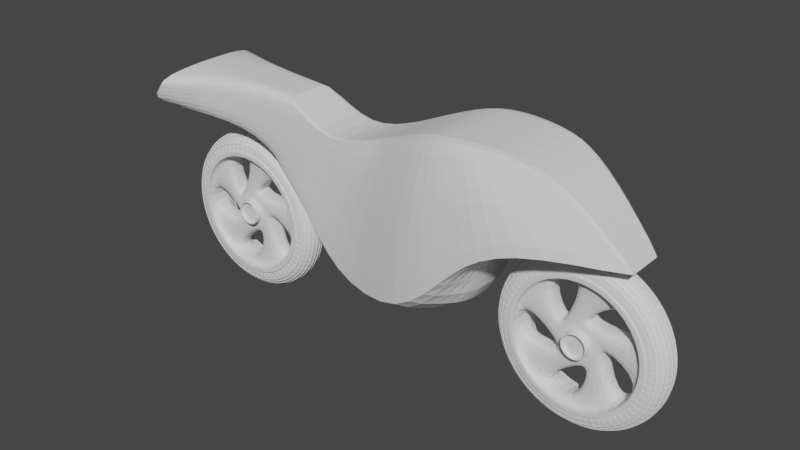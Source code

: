 # Source: 0007-Motocicletav4.blend  (saved by Blender 3.3.6; exported with 4.5.12 LTS)
import bpy
from mathutils import Matrix  # noqa: F401  (used for matrix-valued properties, if any)

bpy.ops.wm.read_factory_settings(use_empty=True)
scene = bpy.context.scene
scene.name = 'Scene'

# ---- collections
col_collection = bpy.data.collections.new('Collection'); scene.collection.children.link(col_collection)

# ---- world
world_world = bpy.data.worlds.new('World'); scene.world = world_world
world_world.use_nodes = True; world_world.node_tree.nodes.clear()
_N = world_world.node_tree.nodes; _L = world_world.node_tree.links
n0 = _N.new('ShaderNodeOutputWorld'); n0.name = 'World Output'; n0.location = (300, 300)
n1 = _N.new('ShaderNodeBackground'); n1.name = 'Background'; n1.location = (10, 300)
n1.inputs[0].default_value = (0.05088, 0.05088, 0.05088, 1.0)
_L.new(n1.outputs[0], n0.inputs[0])
n0.is_active_output = True
world_world.color = (0.05088, 0.05088, 0.05088)
world_world.use_sun_shadow = False
world_world.sun_shadow_jitter_overblur = 0.0

# ---- meshes
me_cylinder = bpy.data.meshes.new('Cylinder')
me_cylinder.from_pydata([(2.727e-17, 1.0, 0.0), (0.1029, 0.157, 0.1473), (0.5878, 0.809, 0.0), (0.1755, 0.06653, 0.1473), (0.9511, 0.309, 0.0), (0.1811, -0.04933, 0.1473), (0.9511, -0.309, 0.0), (0.1175, -0.1463, 0.1473), (0.5878, -0.809, 0.0), (0.00904, -0.1875, 0.1473), (2.727e-17, -1.0, 0.0), (-0.1029, -0.157, 0.1473), (-0.5878, -0.809, 0.0), (-0.1755, -0.06653, 0.1473), (-0.9511, -0.309, 0.0), (-0.1811, 0.04933, 0.1473), (-0.9511, 0.309, 0.0), (-0.1175, 0.1463, 0.1473), (-0.5878, 0.809, 0.0), (-0.00904, 0.1875, 0.1473), (0.5878, 0.809, 0.1473), (2.727e-17, 1.0, 0.1473), (0.9511, 0.309, 0.1473), (0.9511, -0.309, 0.1473), (0.5878, -0.809, 0.1473), (2.727e-17, -1.0, 0.1473), (-0.5878, -0.809, 0.1473), (-0.9511, -0.309, 0.1473), (-0.9511, 0.309, 0.1473), (-0.5878, 0.809, 0.1473), (0.5409, 0.7445, 0.1473), (2.727e-17, 0.9203, 0.1473), (0.8752, 0.2844, 0.1473), (0.8752, -0.2844, 0.1473), (0.5409, -0.7445, 0.1473), (2.727e-17, -0.9203, 0.1473), (-0.5409, -0.7445, 0.1473), (-0.8752, -0.2844, 0.1473), (-0.8752, 0.2844, 0.1473), (-0.5409, 0.7445, 0.1473), (0.3089, 0.1171, 0.1473), (0.1811, 0.2763, 0.1473), (0.3187, -0.08684, 0.1473), (0.2068, -0.2576, 0.1473), (0.01591, -0.33, 0.1473), (-0.1811, -0.2763, 0.1473), (-0.3089, -0.1171, 0.1473), (-0.3187, 0.08684, 0.1473), (-0.2068, 0.2576, 0.1473), (-0.01591, 0.33, 0.1473), (0.8752, 0.2844, 0.0), (0.5409, 0.7445, 0.0), (0.5409, -0.7445, 0.0), (0.8752, -0.2844, 0.0), (-0.5409, -0.7445, 0.0), (-5.799e-17, -0.9203, 0.0), (-0.8752, 0.2844, 0.0), (-0.8752, -0.2844, 0.0), (-5.799e-17, 0.9203, 0.0), (-0.5409, 0.7445, 0.0), (0.3187, -0.08684, 0.0), (0.3089, 0.1171, 0.0), (0.01591, -0.33, 0.0), (0.2068, -0.2576, 0.0), (-0.3089, -0.1171, 0.0), (-0.1811, -0.2763, 0.0), (-0.2068, 0.2576, 0.0), (-0.3187, 0.08684, 0.0), (0.1811, 0.2763, 0.0), (-0.01591, 0.33, 0.0), (0.1465, 0.05555, 0.2489), (0.0859, 0.1311, 0.2489), (0.1512, -0.04119, 0.2489), (0.09811, -0.1222, 0.2489), (0.007549, -0.1565, 0.2489), (-0.0859, -0.1311, 0.2489), (-0.1465, -0.05555, 0.2489), (-0.1512, 0.04119, 0.2489), (-0.09811, 0.1222, 0.2489), (-0.007549, 0.1565, 0.2489), (0.1755, 0.06653, 0.2489), (0.1029, 0.157, 0.2489), (0.1811, -0.04933, 0.2489), (0.1175, -0.1463, 0.2489), (0.00904, -0.1875, 0.2489), (-0.1029, -0.157, 0.2489), (-0.1755, -0.06653, 0.2489), (-0.1811, 0.04933, 0.2489), (-0.1175, 0.1463, 0.2489), (-0.00904, 0.1875, 0.2489), (0.1465, 0.05555, 0.2003), (0.0859, 0.1311, 0.2003), (0.1512, -0.04119, 0.2003), (0.09811, -0.1222, 0.2003), (0.007549, -0.1565, 0.2003), (-0.0859, -0.1311, 0.2003), (-0.1465, -0.05555, 0.2003), (-0.1512, 0.04119, 0.2003), (-0.09811, 0.1222, 0.2003), (-0.007549, 0.1565, 0.2003), (0.5878, 0.809, 0.2398), (2.727e-17, 1.0, 0.2398), (0.9511, 0.309, 0.2398), (0.9511, -0.309, 0.2398), (0.5878, -0.809, 0.2398), (2.727e-17, -1.0, 0.2398), (-0.5878, -0.809, 0.2398), (-0.9511, -0.309, 0.2398), (-0.9511, 0.309, 0.2398), (-0.5878, 0.809, 0.2398), (0.5409, 0.7445, 0.2398), (2.727e-17, 0.9203, 0.2398), (0.8752, 0.2844, 0.2398), (0.8752, -0.2844, 0.2398), (0.5409, -0.7445, 0.2398), (2.727e-17, -0.9203, 0.2398), (-0.5409, -0.7445, 0.2398), (-0.8752, -0.2844, 0.2398), (-0.8752, 0.2844, 0.2398), (-0.5409, 0.7445, 0.2398)], [], [(0, 21, 20, 2), (2, 20, 22, 4), (4, 22, 23, 6), (6, 23, 24, 8), (8, 24, 25, 10), (10, 25, 26, 12), (12, 26, 27, 14), (14, 27, 28, 16), (5, 3, 80, 82), (16, 28, 29, 18), (18, 29, 21, 0), (33, 34, 114, 113), (32, 33, 113, 112), (26, 25, 105, 106), (39, 31, 111, 119), (30, 32, 112, 110), (20, 21, 101, 100), (38, 39, 119, 118), (28, 27, 107, 108), (23, 22, 102, 103), (31, 30, 110, 111), (41, 40, 30, 31), (46, 36, 54, 64), (42, 43, 33, 32), (40, 42, 60, 61), (44, 45, 35, 34), (35, 45, 65, 55), (46, 47, 37, 36), (36, 35, 55, 54), (48, 49, 39, 38), (47, 48, 66, 67), (1, 3, 40, 41), (3, 5, 42, 40), (5, 7, 43, 42), (7, 9, 44, 43), (9, 11, 45, 44), (11, 13, 46, 45), (13, 15, 47, 46), (15, 17, 48, 47), (17, 19, 49, 48), (19, 1, 41, 49), (49, 41, 68, 69), (38, 37, 57, 56), (37, 47, 67, 57), (41, 31, 58, 68), (43, 44, 62, 63), (48, 38, 56, 66), (32, 30, 51, 50), (30, 40, 61, 51), (31, 39, 59, 58), (39, 49, 69, 59), (42, 32, 50, 60), (45, 46, 64, 65), (34, 33, 53, 52), (33, 43, 63, 53), (44, 34, 52, 62), (79, 78, 98, 99), (19, 17, 88, 89), (13, 11, 85, 86), (7, 5, 82, 83), (1, 19, 89, 81), (15, 13, 86, 87), (9, 7, 83, 84), (3, 1, 81, 80), (17, 15, 87, 88), (11, 9, 84, 85), (71, 70, 80, 81), (70, 72, 82, 80), (72, 73, 83, 82), (73, 74, 84, 83), (74, 75, 85, 84), (75, 76, 86, 85), (76, 77, 87, 86), (77, 78, 88, 87), (78, 79, 89, 88), (79, 71, 81, 89), (90, 91, 99, 98, 97, 96, 95, 94, 93, 92), (76, 75, 95, 96), (73, 72, 92, 93), (71, 79, 99, 91), (77, 76, 96, 97), (74, 73, 93, 94), (70, 71, 91, 90), (78, 77, 97, 98), (75, 74, 94, 95), (72, 70, 90, 92), (111, 110, 100, 101), (110, 112, 102, 100), (112, 113, 103, 102), (113, 114, 104, 103), (114, 115, 105, 104), (115, 116, 106, 105), (116, 117, 107, 106), (117, 118, 108, 107), (118, 119, 109, 108), (119, 111, 101, 109), (24, 23, 103, 104), (29, 28, 108, 109), (34, 35, 115, 114), (22, 20, 100, 102), (27, 26, 106, 107), (35, 36, 116, 115), (36, 37, 117, 116), (25, 24, 104, 105), (21, 29, 109, 101), (37, 38, 118, 117)])
_k = {(1, 3): 0.52941, (3, 5): 0.52941, (5, 7): 0.52941, (7, 9): 0.52941, (9, 11): 0.52941, (11, 13): 0.52941, (13, 15): 0.52941, (15, 17): 0.52941, (17, 19): 0.52941, (1, 19): 0.52941, (80, 81): 0.48235, (80, 82): 0.48235, (82, 83): 0.48235, (83, 84): 0.48235, (84, 85): 0.48235, (85, 86): 0.48235, (86, 87): 0.48235, (87, 88): 0.48235, (88, 89): 0.48235, (81, 89): 0.48235, (90, 91): 0.5098, (90, 92): 0.5098, (92, 93): 0.5098, (93, 94): 0.5098, (94, 95): 0.5098, (95, 96): 0.5098, (96, 97): 0.5098, (97, 98): 0.5098, (98, 99): 0.5098, (91, 99): 0.5098, (100, 101): 0.51373, (100, 102): 0.51373, (102, 103): 0.51373, (103, 104): 0.51373, (104, 105): 0.51373, (105, 106): 0.51373, (106, 107): 0.51373, (107, 108): 0.51373, (108, 109): 0.51373, (101, 109): 0.51373, (110, 111): 0.51765, (110, 112): 0.51765, (112, 113): 0.51765, (113, 114): 0.51765, (114, 115): 0.51765, (115, 116): 0.51765, (116, 117): 0.51765, (117, 118): 0.51765, (118, 119): 0.51765, (111, 119): 0.51765}
me_cylinder.attributes.new('crease_edge', 'FLOAT', 'EDGE').data.foreach_set('value', [_k.get((min(e.vertices), max(e.vertices)), 0.0) for e in me_cylinder.edges])
_uv = me_cylinder.uv_layers.new(name='UVMap')
_uv.uv.foreach_set('vector', [1.0, 0.5, 1.0, 1.0, 0.9, 1.0, 0.9, 0.5, 0.9, 0.5, 0.9, 1.0, 0.8, 1.0, 0.8, 0.5, 0.8, 0.5, 0.8, 1.0, 0.7, 1.0, 0.7, 0.5, 0.7, 0.5, 0.7, 1.0, 0.6, 1.0, 0.6, 0.5, 0.6, 0.5, 0.6, 1.0, 0.5, 1.0, 0.5, 0.5, 0.5, 0.5, 0.5, 1.0, 0.4, 1.0, 0.4, 0.5, 0.4, 0.5, 0.4, 1.0, 0.3, 1.0, 0.3, 0.5, 0.3, 0.5, 0.3, 1.0, 0.2, 1.0, 0.2, 0.5, 0.3379, 0.2785, 0.3043, 0.3247, 0.3043, 0.3247, 0.3379, 0.2785, 0.2, 0.5, 0.2, 1.0, 0.1, 1.0, 0.1, 0.5, 0.1, 0.5, 0.1, 1.0, -7.451e-08, 1.0, -7.451e-08, 0.5, 0.4601, 0.1817, 0.3798, 0.07132, 0.3798, 0.07132, 0.4601, 0.1817, 0.4601, 0.3183, 0.4601, 0.1817, 0.4601, 0.1817, 0.4601, 0.3183, 0.4, 1.0, 0.5, 1.0, 0.5, 1.0, 0.4, 1.0, 0.1202, 0.4287, 0.25, 0.4709, 0.25, 0.4709, 0.1202, 0.4287, 0.3798, 0.4287, 0.4601, 0.3183, 0.4601, 0.3183, 0.3798, 0.4287, 0.9, 1.0, 1.0, 1.0, 1.0, 1.0, 0.9, 1.0, 0.03994, 0.3183, 0.1202, 0.4287, 0.1202, 0.4287, 0.03994, 0.3183, 0.2, 1.0, 0.3, 1.0, 0.3, 1.0, 0.2, 1.0, 0.7, 1.0, 0.8, 1.0, 0.8, 1.0, 0.7, 1.0, 0.25, 0.4709, 0.3798, 0.4287, 0.3798, 0.4287, 0.25, 0.4709, 0.25, 0.4126, 0.3456, 0.3815, 0.3798, 0.4287, 0.25, 0.4709, 0.1544, 0.1185, 0.1202, 0.07132, 0.1202, 0.07132, 0.1544, 0.1185, 0.4046, 0.3002, 0.4046, 0.1998, 0.4601, 0.1817, 0.4601, 0.3183, 0.3456, 0.3815, 0.4046, 0.3002, 0.4046, 0.3002, 0.3456, 0.3815, 0.3456, 0.1185, 0.25, 0.0874, 0.25, 0.02913, 0.3798, 0.07132, 0.25, 0.02913, 0.25, 0.0874, 0.25, 0.0874, 0.25, 0.02913, 0.1544, 0.1185, 0.09536, 0.1998, 0.03994, 0.1817, 0.1202, 0.07132, 0.1202, 0.07132, 0.25, 0.02913, 0.25, 0.02913, 0.1202, 0.07132, 0.09536, 0.3002, 0.1544, 0.3815, 0.1202, 0.4287, 0.03994, 0.3183, 0.09536, 0.1998, 0.09536, 0.3002, 0.09536, 0.3002, 0.09536, 0.1998, 0.25, 0.3424, 0.3043, 0.3247, 0.3456, 0.3815, 0.25, 0.4126, 0.3043, 0.3247, 0.3379, 0.2785, 0.4046, 0.3002, 0.3456, 0.3815, 0.3379, 0.2785, 0.3379, 0.2215, 0.4046, 0.1998, 0.4046, 0.3002, 0.3379, 0.2215, 0.3043, 0.1753, 0.3456, 0.1185, 0.4046, 0.1998, 0.3043, 0.1753, 0.25, 0.1576, 0.25, 0.0874, 0.3456, 0.1185, 0.25, 0.1576, 0.1957, 0.1753, 0.1544, 0.1185, 0.25, 0.0874, 0.1957, 0.1753, 0.1621, 0.2215, 0.09536, 0.1998, 0.1544, 0.1185, 0.1621, 0.2215, 0.1621, 0.2785, 0.09536, 0.3002, 0.09536, 0.1998, 0.1621, 0.2785, 0.1957, 0.3247, 0.1544, 0.3815, 0.09536, 0.3002, 0.1957, 0.3247, 0.25, 0.3424, 0.25, 0.4126, 0.1544, 0.3815, 0.1544, 0.3815, 0.25, 0.4126, 0.25, 0.4126, 0.1544, 0.3815, 0.03994, 0.3183, 0.03994, 0.1817, 0.03994, 0.1817, 0.03994, 0.3183, 0.03994, 0.1817, 0.09536, 0.1998, 0.09536, 0.1998, 0.03994, 0.1817, 0.25, 0.4126, 0.25, 0.4709, 0.25, 0.4709, 0.25, 0.4126, 0.4046, 0.1998, 0.3456, 0.1185, 0.3456, 0.1185, 0.4046, 0.1998, 0.09536, 0.3002, 0.03994, 0.3183, 0.03994, 0.3183, 0.09536, 0.3002, 0.4601, 0.3183, 0.3798, 0.4287, 0.3798, 0.4287, 0.4601, 0.3183, 0.3798, 0.4287, 0.3456, 0.3815, 0.3456, 0.3815, 0.3798, 0.4287, 0.25, 0.4709, 0.1202, 0.4287, 0.1202, 0.4287, 0.25, 0.4709, 0.1202, 0.4287, 0.1544, 0.3815, 0.1544, 0.3815, 0.1202, 0.4287, 0.4046, 0.3002, 0.4601, 0.3183, 0.4601, 0.3183, 0.4046, 0.3002, 0.25, 0.0874, 0.1544, 0.1185, 0.1544, 0.1185, 0.25, 0.0874, 0.3798, 0.07132, 0.4601, 0.1817, 0.4601, 0.1817, 0.3798, 0.07132, 0.4601, 0.1817, 0.4046, 0.1998, 0.4046, 0.1998, 0.4601, 0.1817, 0.3456, 0.1185, 0.3798, 0.07132, 0.3798, 0.07132, 0.3456, 0.1185, 0.2047, 0.3124, 0.1766, 0.2738, 0.1766, 0.2738, 0.2047, 0.3124, 0.1957, 0.3247, 0.1621, 0.2785, 0.1621, 0.2785, 0.1957, 0.3247, 0.1957, 0.1753, 0.25, 0.1576, 0.25, 0.1576, 0.1957, 0.1753, 0.3379, 0.2215, 0.3379, 0.2785, 0.3379, 0.2785, 0.3379, 0.2215, 0.25, 0.3424, 0.1957, 0.3247, 0.1957, 0.3247, 0.25, 0.3424, 0.1621, 0.2215, 0.1957, 0.1753, 0.1957, 0.1753, 0.1621, 0.2215, 0.3043, 0.1753, 0.3379, 0.2215, 0.3379, 0.2215, 0.3043, 0.1753, 0.3043, 0.3247, 0.25, 0.3424, 0.25, 0.3424, 0.3043, 0.3247, 0.1621, 0.2785, 0.1621, 0.2215, 0.1621, 0.2215, 0.1621, 0.2785, 0.25, 0.1576, 0.3043, 0.1753, 0.3043, 0.1753, 0.25, 0.1576, 0.25, 0.3271, 0.2953, 0.3124, 0.3043, 0.3247, 0.25, 0.3424, 0.2953, 0.3124, 0.3234, 0.2738, 0.3379, 0.2785, 0.3043, 0.3247, 0.3234, 0.2738, 0.3234, 0.2262, 0.3379, 0.2215, 0.3379, 0.2785, 0.3234, 0.2262, 0.2953, 0.1876, 0.3043, 0.1753, 0.3379, 0.2215, 0.2953, 0.1876, 0.25, 0.1729, 0.25, 0.1576, 0.3043, 0.1753, 0.25, 0.1729, 0.2047, 0.1876, 0.1957, 0.1753, 0.25, 0.1576, 0.2047, 0.1876, 0.1766, 0.2262, 0.1621, 0.2215, 0.1957, 0.1753, 0.1766, 0.2262, 0.1766, 0.2738, 0.1621, 0.2785, 0.1621, 0.2215, 0.1766, 0.2738, 0.2047, 0.3124, 0.1957, 0.3247, 0.1621, 0.2785, 0.2047, 0.3124, 0.25, 0.3271, 0.25, 0.3424, 0.1957, 0.3247, 0.2953, 0.3124, 0.25, 0.3271, 0.2047, 0.3124, 0.1766, 0.2738, 0.1766, 0.2262, 0.2047, 0.1876, 0.25, 0.1729, 0.2953, 0.1876, 0.3234, 0.2262, 0.3234, 0.2738, 0.2047, 0.1876, 0.25, 0.1729, 0.25, 0.1729, 0.2047, 0.1876, 0.3234, 0.2262, 0.3234, 0.2738, 0.3234, 0.2738, 0.3234, 0.2262, 0.25, 0.3271, 0.2047, 0.3124, 0.2047, 0.3124, 0.25, 0.3271, 0.1766, 0.2262, 0.2047, 0.1876, 0.2047, 0.1876, 0.1766, 0.2262, 0.2953, 0.1876, 0.3234, 0.2262, 0.3234, 0.2262, 0.2953, 0.1876, 0.2953, 0.3124, 0.25, 0.3271, 0.25, 0.3271, 0.2953, 0.3124, 0.1766, 0.2738, 0.1766, 0.2262, 0.1766, 0.2262, 0.1766, 0.2738, 0.25, 0.1729, 0.2953, 0.1876, 0.2953, 0.1876, 0.25, 0.1729, 0.3234, 0.2738, 0.2953, 0.3124, 0.2953, 0.3124, 0.3234, 0.2738, 0.25, 0.4709, 0.3798, 0.4287, 0.3911, 0.4442, 0.25, 0.49, 0.3798, 0.4287, 0.4601, 0.3183, 0.4783, 0.3242, 0.3911, 0.4442, 0.4601, 0.3183, 0.4601, 0.1817, 0.4783, 0.1758, 0.4783, 0.3242, 0.4601, 0.1817, 0.3798, 0.07132, 0.3911, 0.05584, 0.4783, 0.1758, 0.3798, 0.07132, 0.25, 0.02913, 0.25, 0.01, 0.3911, 0.05584, 0.25, 0.02913, 0.1202, 0.07132, 0.1089, 0.05584, 0.25, 0.01, 0.1202, 0.07132, 0.03994, 0.1817, 0.02175, 0.1758, 0.1089, 0.05584, 0.03994, 0.1817, 0.03994, 0.3183, 0.02175, 0.3242, 0.02175, 0.1758, 0.03994, 0.3183, 0.1202, 0.4287, 0.1089, 0.4442, 0.02175, 0.3242, 0.1202, 0.4287, 0.25, 0.4709, 0.25, 0.49, 0.1089, 0.4442, 0.6, 1.0, 0.7, 1.0, 0.7, 1.0, 0.6, 1.0, 0.1, 1.0, 0.2, 1.0, 0.2, 1.0, 0.1, 1.0, 0.3798, 0.07132, 0.25, 0.02913, 0.25, 0.02913, 0.3798, 0.07132, 0.8, 1.0, 0.9, 1.0, 0.9, 1.0, 0.8, 1.0, 0.3, 1.0, 0.4, 1.0, 0.4, 1.0, 0.3, 1.0, 0.25, 0.02913, 0.1202, 0.07132, 0.1202, 0.07132, 0.25, 0.02913, 0.1202, 0.07132, 0.03994, 0.1817, 0.03994, 0.1817, 0.1202, 0.07132, 0.5, 1.0, 0.6, 1.0, 0.6, 1.0, 0.5, 1.0, -7.451e-08, 1.0, 0.1, 1.0, 0.1, 1.0, -7.451e-08, 1.0, 0.03994, 0.1817, 0.03994, 0.3183, 0.03994, 0.3183, 0.03994, 0.1817])
me_cylinder.update()
me_plane = bpy.data.meshes.new('Plane')
me_plane.from_pydata([(-0.09091, -1.0, 0.0), (0.09091, -1.0, 0.0), (-0.09091, -0.8182, 0.0), (-0.09091, -0.6364, 0.0), (-0.09091, -0.4703, 0.0), (-0.09091, -0.2727, 0.0), (-0.09091, -0.09091, 0.0), (0.04545, -0.1818, -0.02415), (0.09091, -0.8182, 0.0), (0.09091, -0.6364, 0.0), (0.09091, -0.4703, 0.0), (0.09091, -0.2727, 0.0), (0.09091, -0.09091, 0.0), (0.04545, -0.2273, -0.02415), (-0.1364, -1.0, 0.0), (-0.04545, -1.0, 0.0), (2.235e-08, -1.0, 0.0), (0.04545, -1.0, 0.0), (0.1364, -1.0, 0.0), (-0.09091, -0.9545, 0.0), (-0.09091, -0.9091, 0.0), (-0.09091, -0.8636, 0.0), (-0.09091, -0.7727, 0.0), (-0.09091, -0.7273, 0.0), (-0.09091, -0.6818, 0.0), (-0.09091, -0.5909, 0.0), (-0.09091, -0.5455, 0.0), (-0.09091, -0.5157, 0.0), (-0.09091, -0.4091, 0.0), (-0.09091, -0.3636, 0.0), (-0.09091, -0.3182, 0.0), (-0.09091, -0.2477, 0.0), (-0.09091, -0.2022, 0.0), (-0.09091, -0.1364, 0.0), (-0.09091, -0.04545, 0.0), (-0.09091, 2.235e-08, 0.0), (0.09091, -0.9545, 0.0), (0.09091, -0.9091, 0.0), (0.09091, -0.8636, 0.0), (0.09091, -0.7727, 0.0), (0.09091, -0.7273, 0.0), (0.09091, -0.6818, 0.0), (0.09091, -0.5909, 0.0), (0.09091, -0.5455, 0.0), (0.09091, -0.5157, 0.0), (0.09091, -0.4091, 0.0), (0.09091, -0.3636, 0.0), (0.09091, -0.3182, 0.0), (0.09091, -0.2477, 0.0), (0.09091, -0.2022, 0.0), (0.09091, -0.1364, 0.0), (0.09091, -0.04545, 0.0), (0.09091, 2.235e-08, 0.0), (-0.1364, -0.8182, 0.0), (-0.1364, -0.6364, 0.0), (-0.1364, -0.4545, 0.0), (-0.1364, -0.2727, 0.0), (-0.1364, -0.09091, 0.0), (0.04545, -0.8182, 0.0), (1.49e-08, -0.8182, 0.0), (-0.04545, -0.8182, 0.0), (0.04545, -0.6364, 0.0), (7.451e-09, -0.6364, 0.0), (-0.04545, -0.6364, 0.0), (0.04545, -0.4545, 0.0), (7.451e-09, -0.4703, 0.0), (-0.04545, -0.4545, 0.0), (0.04545, -0.2727, 0.0), (7.451e-09, -0.2727, 0.0), (-0.04545, -0.2727, 0.0), (0.04545, -0.09091, 0.0), (0.0, -0.09091, 0.0), (-0.04545, -0.09091, 0.0), (3.725e-09, -0.2022, -0.02415), (5.588e-09, -0.2477, -0.02415), (-0.04545, -0.1818, -0.02415), (0.1364, -0.8182, 0.0), (0.1364, -0.6364, 0.0), (0.1364, -0.4545, 0.0), (0.1364, -0.2727, 0.0), (0.1364, -0.09091, 0.0), (-0.04545, -0.2273, -0.02415), (0.1364, -0.04545, 0.0), (0.1364, 2.235e-08, 0.0), (0.1364, -0.2273, 0.0), (0.1364, -0.1818, 0.0), (0.1364, -0.1364, 0.0), (0.1364, -0.4091, 0.0), (0.1364, -0.3636, 0.0), (0.1364, -0.3182, 0.0), (0.1364, -0.5909, 0.0), (0.1364, -0.5455, 0.0), (0.1364, -0.5, 0.0), (0.1364, -0.7727, 0.0), (0.1364, -0.7273, 0.0), (0.1364, -0.6818, 0.0), (0.1364, -0.9545, 0.0), (0.1364, -0.9091, 0.0), (0.1364, -0.8636, 0.0), (-0.04545, -0.04545, 0.0), (-0.04545, 2.235e-08, 0.0), (-1.863e-09, -0.04545, 0.0), (-3.725e-09, 2.235e-08, 0.0), (0.04545, -0.04545, 0.0), (0.04545, 2.235e-08, 0.0), (-0.04545, -0.2273, 0.0), (-0.04545, -0.1818, 0.0), (-0.04545, -0.1364, 0.0), (5.588e-09, -0.2477, 0.0), (3.725e-09, -0.2022, 0.0), (1.863e-09, -0.1364, 0.0), (0.04545, -0.2273, 0.0), (0.04545, -0.1818, 0.0), (0.04545, -0.1364, 0.0), (-0.04545, -0.4091, 0.0), (-0.04545, -0.3636, 0.0), (-0.04545, -0.3182, 0.0), (7.451e-09, -0.4091, 0.0), (7.451e-09, -0.3636, 0.0), (7.451e-09, -0.3182, 0.0), (0.04545, -0.4091, 0.0), (0.04545, -0.3636, 0.0), (0.04545, -0.3182, 0.0), (-0.04545, -0.5909, 0.0), (-0.04545, -0.5455, 0.0), (-0.04545, -0.5, 0.0), (7.451e-09, -0.5909, 0.0), (7.451e-09, -0.5455, 0.0), (7.451e-09, -0.5157, 0.0), (0.04545, -0.5909, 0.0), (0.04545, -0.5455, 0.0), (0.04545, -0.5, 0.0), (-0.04545, -0.7727, 0.0), (-0.04545, -0.7273, 0.0), (-0.04545, -0.6818, 0.0), (1.304e-08, -0.7727, 0.0), (1.118e-08, -0.7273, 0.0), (9.313e-09, -0.6818, 0.0), (0.04545, -0.7727, 0.0), (0.04545, -0.7273, 0.0), (0.04545, -0.6818, 0.0), (-0.04545, -0.9545, 0.0), (-0.04545, -0.9091, 0.0), (-0.04545, -0.8636, 0.0), (2.049e-08, -0.9545, 0.0), (1.863e-08, -0.9091, 0.0), (1.676e-08, -0.8636, 0.0), (0.04545, -0.9545, 0.0), (0.04545, -0.9091, 0.0), (0.04545, -0.8636, 0.0), (-0.1364, -0.04545, 0.0), (-0.1364, 2.235e-08, 0.0), (-0.1364, -0.2273, 0.0), (-0.1364, -0.1818, 0.0), (-0.1364, -0.1364, 0.0), (-0.1364, -0.4091, 0.0), (-0.1364, -0.3636, 0.0), (-0.1364, -0.3182, 0.0), (-0.1364, -0.5909, 0.0), (-0.1364, -0.5455, 0.0), (-0.1364, -0.5, 0.0), (-0.1364, -0.7727, 0.0), (-0.1364, -0.7273, 0.0), (-0.1364, -0.6818, 0.0), (-0.1364, -0.9545, 0.0), (-0.1364, -0.9091, 0.0), (-0.1364, -0.8636, 0.0), (0.1364, -0.1818, -0.02415), (0.1364, -0.2273, -0.02415), (-0.04545, -0.09091, -0.02188), (-0.09091, -0.09091, -0.02188), (0.09091, -0.2022, -0.02415), (0.1364, -0.09091, -0.02188), (0.09091, -0.09091, -0.02188), (0.09091, -0.2477, -0.02415), (-0.09091, -0.04545, -0.02188), (0.09091, -0.04545, -0.02188), (-0.1364, -0.09091, -0.02188), (0.04545, -0.09091, -0.02188), (0.0, -0.09091, -0.02188), (-0.09091, -0.2022, -0.02415), (-0.09091, -0.2477, -0.02415), (0.1364, -0.04545, -0.02188), (-0.04545, -0.04545, -0.02188), (-1.863e-09, -0.04545, -0.02188), (-0.1364, -0.1818, -0.02415), (0.04545, -0.04545, -0.02188), (-0.1364, -0.2273, -0.02415), (-0.1364, -0.04545, -0.02188), (-0.09091, -0.3636, -0.02245), (-0.09091, -0.3182, -0.02245), (0.09091, -0.3636, -0.02245), (0.09091, -0.3182, -0.02245), (0.1364, -0.3636, -0.02245), (0.1364, -0.3182, -0.02245), (-0.04545, -0.3636, -0.02245), (-0.04545, -0.3182, -0.02245), (7.451e-09, -0.3636, -0.02245), (7.451e-09, -0.3182, -0.02245), (0.04545, -0.3636, -0.02245), (0.04545, -0.3182, -0.02245), (-0.1364, -0.3636, -0.02245), (-0.1364, -0.3182, -0.02245), (-0.09091, -0.5157, -0.01699), (-0.09091, -0.4703, -0.01699), (0.09091, -0.5157, -0.01699), (0.09091, -0.4703, -0.01699), (-0.04545, -0.4545, -0.01699), (0.1364, -0.4545, -0.01699), (-0.1364, -0.4545, -0.01699), (0.04545, -0.4545, -0.01699), (7.451e-09, -0.4703, -0.01699), (0.1364, -0.5, -0.01699), (-0.04545, -0.5, -0.01699), (7.451e-09, -0.5157, -0.01699), (0.04545, -0.5, -0.01699), (-0.1364, -0.5, -0.01699), (-0.04545, -0.6364, -0.01908), (-0.09091, -0.6364, -0.01908), (0.1364, -0.6364, -0.01908), (0.09091, -0.6364, -0.01908), (-0.09091, -0.5909, -0.01908), (0.09091, -0.5909, -0.01908), (-0.1364, -0.6364, -0.01908), (0.04545, -0.6364, -0.01908), (7.451e-09, -0.6364, -0.01908), (0.1364, -0.5909, -0.01908), (-0.04545, -0.5909, -0.01908), (7.451e-09, -0.5909, -0.01908), (0.04545, -0.5909, -0.01908), (-0.1364, -0.5909, -0.01908), (-0.0846, -0.851, 0.01274), (-0.0846, -0.8182, 0.01274), (-0.0846, -0.7197, 0.01274), (-0.0846, -0.6869, 0.01274), (-0.0846, -0.3063, 0.01274), (-0.0846, -0.2734, 0.01274), (-0.0846, -0.1371, 0.01274), (-0.0846, -0.1042, 0.01274), (-0.05177, -0.8182, 0.01274), (-0.05177, -0.6869, 0.01274), (-0.05177, -0.4425, 0.01274), (-0.0846, -0.4538, 0.01274), (-0.05177, -0.2734, 0.01274), (-0.05177, -0.1042, 0.01274), (-0.0846, -0.9495, 0.01274), (-0.05177, -0.9495, 0.01274), (-0.0846, -0.9167, 0.01274), (-0.0846, -0.8838, 0.01274), (-0.0846, -0.7854, 0.01274), (-0.0846, -0.7525, 0.01274), (-0.0846, -0.5788, 0.01274), (-0.0846, -0.546, 0.01274), (-0.0846, -0.5245, 0.01274), (-0.0846, -0.4096, 0.01274), (-0.0846, -0.3768, 0.01274), (-0.0846, -0.2554, 0.01274), (-0.0846, -0.1846, 0.01274), (-0.0846, -0.03914, 0.01274), (-0.0846, -0.006314, 0.01274), (-0.05177, -0.03914, 0.01274), (-0.05177, -0.006314, 0.01274), (-0.05177, -0.1371, 0.01274), (-0.05177, -0.2406, 0.01274), (-0.05177, -0.1699, 0.01274), (-0.05177, -0.3063, 0.01274), (-0.05177, -0.4096, 0.01274), (-0.05177, -0.3768, 0.01274), (-0.05177, -0.5788, 0.01274), (-0.05177, -0.546, 0.01274), (-0.05177, -0.5132, 0.01274), (-0.05177, -0.7197, 0.01274), (-0.05177, -0.7854, 0.01274), (-0.05177, -0.7525, 0.01274), (-0.05177, -0.851, 0.01274), (-0.05177, -0.9167, 0.01274), (-0.05177, -0.8838, 0.01274)], [], [(166, 21, 2, 53), (163, 24, 3, 54), (66, 4, 204, 207), (157, 30, 5, 56), (154, 33, 6, 57), (6, 72, 169, 170), (149, 38, 8, 58), (140, 41, 9, 61), (10, 64, 210, 206), (122, 47, 11, 67), (113, 50, 12, 70), (99, 34, 175, 183), (51, 82, 83, 52), (50, 86, 80, 12), (11, 79, 84, 48), (109, 106, 75, 73), (49, 85, 86, 50), (47, 89, 79, 11), (10, 78, 87, 45), (45, 87, 88, 46), (116, 30, 190, 196), (78, 10, 206, 208), (3, 63, 217, 218), (42, 90, 91, 43), (43, 91, 92, 44), (41, 95, 77, 9), (8, 76, 93, 39), (39, 93, 94, 40), (40, 94, 95, 41), (38, 98, 76, 8), (1, 18, 96, 36), (36, 96, 97, 37), (37, 97, 98, 38), (13, 174, 171, 7), (31, 5, 236, 256), (12, 80, 172, 173), (99, 101, 102, 100), (74, 13, 7, 73), (101, 103, 104, 102), (81, 74, 73, 75), (103, 51, 52, 104), (63, 3, 234, 240), (107, 110, 71, 72), (110, 113, 70, 71), (125, 27, 253, 270), (105, 108, 74, 81), (133, 134, 271, 273), (69, 68, 108, 105), (49, 112, 7, 171), (106, 109, 110, 107), (68, 67, 111, 108), (111, 48, 174, 13), (109, 112, 113, 110), (67, 11, 48, 111), (106, 32, 180, 75), (112, 49, 50, 113), (29, 28, 254, 255), (116, 119, 68, 69), (119, 122, 67, 68), (132, 133, 273, 272), (0, 15, 246, 245), (156, 29, 189, 201), (66, 65, 117, 114), (114, 117, 118, 115), (29, 115, 195, 189), (65, 64, 120, 117), (117, 120, 121, 118), (122, 119, 198, 200), (64, 10, 45, 120), (120, 45, 46, 121), (215, 205, 206, 210), (218, 217, 227, 221), (4, 55, 209, 204), (125, 128, 214, 213), (63, 62, 225, 217), (100, 35, 259, 261), (25, 123, 268, 251), (129, 126, 228, 229), (123, 126, 127, 124), (124, 127, 128, 125), (25, 158, 230, 221), (126, 129, 130, 127), (127, 130, 131, 128), (62, 61, 224, 225), (129, 42, 43, 130), (130, 43, 44, 131), (28, 4, 242, 254), (134, 137, 62, 63), (137, 140, 61, 62), (60, 132, 272, 239), (34, 99, 260, 258), (27, 26, 252, 253), (60, 59, 135, 132), (132, 135, 136, 133), (133, 136, 137, 134), (59, 58, 138, 135), (135, 138, 139, 136), (136, 139, 140, 137), (58, 8, 39, 138), (138, 39, 40, 139), (139, 40, 41, 140), (142, 143, 274, 276), (143, 146, 59, 60), (146, 149, 58, 59), (134, 63, 240, 271), (26, 25, 251, 252), (141, 142, 276, 275), (15, 16, 144, 141), (141, 144, 145, 142), (142, 145, 146, 143), (16, 17, 147, 144), (144, 147, 148, 145), (145, 148, 149, 146), (17, 1, 36, 147), (147, 36, 37, 148), (148, 37, 38, 149), (51, 103, 186, 176), (150, 34, 35, 151), (56, 5, 31, 152), (85, 49, 171, 167), (153, 32, 33, 154), (55, 4, 28, 155), (155, 28, 29, 156), (118, 121, 199, 197), (9, 77, 219, 220), (158, 25, 26, 159), (159, 26, 27, 160), (53, 2, 22, 161), (161, 22, 23, 162), (162, 23, 24, 163), (14, 0, 19, 164), (164, 19, 20, 165), (165, 20, 21, 166), (173, 172, 182, 176), (31, 105, 81, 181), (32, 153, 185, 180), (48, 84, 168, 174), (170, 169, 183, 175), (169, 179, 184, 183), (179, 178, 186, 184), (178, 173, 176, 186), (177, 170, 175, 188), (57, 6, 170, 177), (181, 81, 75, 180), (82, 51, 176, 182), (112, 109, 73, 7), (152, 31, 181, 187), (101, 99, 183, 184), (34, 150, 188, 175), (108, 111, 13, 74), (70, 12, 173, 178), (103, 101, 184, 186), (71, 70, 178, 179), (72, 71, 179, 169), (187, 181, 180, 185), (174, 168, 167, 171), (191, 193, 194, 192), (189, 195, 196, 190), (195, 197, 198, 196), (197, 199, 200, 198), (199, 191, 192, 200), (201, 189, 190, 202), (121, 46, 191, 199), (30, 157, 202, 190), (216, 203, 204, 209), (47, 122, 200, 192), (115, 118, 197, 195), (119, 116, 196, 198), (46, 88, 193, 191), (89, 47, 192, 194), (205, 212, 208, 206), (203, 213, 207, 204), (213, 214, 211, 207), (214, 215, 210, 211), (160, 27, 203, 216), (128, 131, 215, 214), (64, 65, 211, 210), (65, 66, 207, 211), (27, 125, 213, 203), (220, 219, 226, 222), (131, 44, 205, 215), (44, 92, 212, 205), (217, 225, 228, 227), (225, 224, 229, 228), (224, 220, 222, 229), (223, 218, 221, 230), (123, 25, 221, 227), (42, 129, 229, 222), (90, 42, 222, 226), (126, 123, 227, 228), (61, 9, 220, 224), (54, 3, 218, 223), (258, 260, 261, 259), (237, 262, 244, 238), (236, 243, 263, 256), (257, 264, 262, 237), (235, 265, 243, 236), (242, 241, 266, 254), (254, 266, 267, 255), (251, 268, 269, 252), (252, 269, 270, 253), (233, 271, 240, 234), (232, 239, 272, 249), (249, 272, 273, 250), (250, 273, 271, 233), (231, 274, 239, 232), (245, 246, 275, 247), (247, 275, 276, 248), (248, 276, 274, 231), (123, 124, 269, 268), (4, 66, 241, 242), (115, 29, 255, 267), (116, 69, 243, 265), (19, 0, 245, 247), (124, 125, 270, 269), (30, 116, 265, 235), (33, 32, 257, 237), (2, 21, 231, 232), (66, 114, 266, 241), (20, 19, 247, 248), (99, 100, 261, 260), (72, 6, 238, 244), (105, 31, 256, 263), (3, 24, 233, 234), (114, 115, 267, 266), (21, 20, 248, 231), (32, 106, 264, 257), (35, 34, 258, 259), (107, 72, 244, 262), (22, 2, 232, 249), (69, 105, 263, 243), (5, 30, 235, 236), (23, 22, 249, 250), (6, 33, 237, 238), (143, 60, 239, 274), (24, 23, 250, 233), (106, 107, 262, 264), (15, 141, 275, 246)])
_uv = me_plane.uv_layers.new(name='UVMap')
_uv.uv.foreach_set('vector', [0.4318, 0.06818, 0.4545, 0.06818, 0.4545, 0.09091, 0.4318, 0.09091, 0.4318, 0.1591, 0.4545, 0.1591, 0.4545, 0.1818, 0.4318, 0.1818, 0.4773, 0.2727, 0.4545, 0.2727, 0.4545, 0.2727, 0.4773, 0.2727, 0.4318, 0.3409, 0.4545, 0.3409, 0.4545, 0.3636, 0.4318, 0.3636, 0.4318, 0.4318, 0.4545, 0.4318, 0.4545, 0.4545, 0.4318, 0.4545, 0.4545, 0.4545, 0.4773, 0.4545, 0.4773, 0.4545, 0.4545, 0.4545, 0.5227, 0.06818, 0.5455, 0.06818, 0.5455, 0.09091, 0.5227, 0.09091, 0.5227, 0.1591, 0.5455, 0.1591, 0.5455, 0.1818, 0.5227, 0.1818, 0.5455, 0.2727, 0.5227, 0.2727, 0.5227, 0.2727, 0.5455, 0.2727, 0.5227, 0.3409, 0.5455, 0.3409, 0.5455, 0.3636, 0.5227, 0.3636, 0.5227, 0.4318, 0.5455, 0.4318, 0.5455, 0.4545, 0.5227, 0.4545, 0.4773, 0.4773, 0.4545, 0.4773, 0.4545, 0.4773, 0.4773, 0.4773, 0.5455, 0.4773, 0.5682, 0.4773, 0.5682, 0.5, 0.5455, 0.5, 0.5455, 0.4318, 0.5682, 0.4318, 0.5682, 0.4545, 0.5455, 0.4545, 0.5455, 0.3636, 0.5682, 0.3636, 0.5682, 0.3864, 0.5455, 0.3864, 0.5, 0.4091, 0.4773, 0.4091, 0.4773, 0.4091, 0.5, 0.4091, 0.5455, 0.4091, 0.5682, 0.4091, 0.5682, 0.4318, 0.5455, 0.4318, 0.5455, 0.3409, 0.5682, 0.3409, 0.5682, 0.3636, 0.5455, 0.3636, 0.5455, 0.2727, 0.5682, 0.2727, 0.5682, 0.2955, 0.5455, 0.2955, 0.5455, 0.2955, 0.5682, 0.2955, 0.5682, 0.3182, 0.5455, 0.3182, 0.4773, 0.3409, 0.4545, 0.3409, 0.4545, 0.3409, 0.4773, 0.3409, 0.5682, 0.2727, 0.5455, 0.2727, 0.5455, 0.2727, 0.5682, 0.2727, 0.4545, 0.1818, 0.4773, 0.1818, 0.4773, 0.1818, 0.4545, 0.1818, 0.5455, 0.2045, 0.5682, 0.2045, 0.5682, 0.2273, 0.5455, 0.2273, 0.5455, 0.2273, 0.5682, 0.2273, 0.5682, 0.25, 0.5455, 0.25, 0.5455, 0.1591, 0.5682, 0.1591, 0.5682, 0.1818, 0.5455, 0.1818, 0.5455, 0.09091, 0.5682, 0.09091, 0.5682, 0.1136, 0.5455, 0.1136, 0.5455, 0.1136, 0.5682, 0.1136, 0.5682, 0.1364, 0.5455, 0.1364, 0.5455, 0.1364, 0.5682, 0.1364, 0.5682, 0.1591, 0.5455, 0.1591, 0.5455, 0.06818, 0.5682, 0.06818, 0.5682, 0.09091, 0.5455, 0.09091, 0.5455, 0.0, 0.5682, 0.0, 0.5682, 0.02273, 0.5455, 0.02273, 0.5455, 0.02273, 0.5682, 0.02273, 0.5682, 0.04545, 0.5455, 0.04545, 0.5455, 0.04545, 0.5682, 0.04545, 0.5682, 0.06818, 0.5455, 0.06818, 0.5227, 0.3864, 0.5455, 0.3864, 0.5455, 0.4091, 0.5227, 0.4091, 0.4545, 0.3864, 0.4545, 0.3636, 0.4545, 0.3636, 0.4545, 0.3864, 0.5455, 0.4545, 0.5682, 0.4545, 0.5682, 0.4545, 0.5455, 0.4545, 0.4773, 0.4773, 0.5, 0.4773, 0.5, 0.5, 0.4773, 0.5, 0.5, 0.3864, 0.5227, 0.3864, 0.5227, 0.4091, 0.5, 0.4091, 0.5, 0.4773, 0.5227, 0.4773, 0.5227, 0.5, 0.5, 0.5, 0.4773, 0.3864, 0.5, 0.3864, 0.5, 0.4091, 0.4773, 0.4091, 0.5227, 0.4773, 0.5455, 0.4773, 0.5455, 0.5, 0.5227, 0.5, 0.4773, 0.1818, 0.4545, 0.1818, 0.4545, 0.1818, 0.4773, 0.1818, 0.4773, 0.4318, 0.5, 0.4318, 0.5, 0.4545, 0.4773, 0.4545, 0.5, 0.4318, 0.5227, 0.4318, 0.5227, 0.4545, 0.5, 0.4545, 0.4773, 0.25, 0.4545, 0.25, 0.4545, 0.25, 0.4773, 0.25, 0.4773, 0.3864, 0.5, 0.3864, 0.5, 0.3864, 0.4773, 0.3864, 0.4773, 0.1364, 0.4773, 0.1591, 0.4773, 0.1591, 0.4773, 0.1364, 0.4773, 0.3636, 0.5, 0.3636, 0.5, 0.3864, 0.4773, 0.3864, 0.5455, 0.4091, 0.5227, 0.4091, 0.5227, 0.4091, 0.5455, 0.4091, 0.4773, 0.4091, 0.5, 0.4091, 0.5, 0.4318, 0.4773, 0.4318, 0.5, 0.3636, 0.5227, 0.3636, 0.5227, 0.3864, 0.5, 0.3864, 0.5227, 0.3864, 0.5455, 0.3864, 0.5455, 0.3864, 0.5227, 0.3864, 0.5, 0.4091, 0.5227, 0.4091, 0.5227, 0.4318, 0.5, 0.4318, 0.5227, 0.3636, 0.5455, 0.3636, 0.5455, 0.3864, 0.5227, 0.3864, 0.4773, 0.4091, 0.4545, 0.4091, 0.4545, 0.4091, 0.4773, 0.4091, 0.5227, 0.4091, 0.5455, 0.4091, 0.5455, 0.4318, 0.5227, 0.4318, 0.4545, 0.3182, 0.4545, 0.2955, 0.4545, 0.2955, 0.4545, 0.3182, 0.4773, 0.3409, 0.5, 0.3409, 0.5, 0.3636, 0.4773, 0.3636, 0.5, 0.3409, 0.5227, 0.3409, 0.5227, 0.3636, 0.5, 0.3636, 0.4773, 0.1136, 0.4773, 0.1364, 0.4773, 0.1364, 0.4773, 0.1136, 0.0, 0.0, 0.0, 0.0, 0.0, 0.0, 0.0, 0.0, 0.4318, 0.3182, 0.4545, 0.3182, 0.4545, 0.3182, 0.4318, 0.3182, 0.4773, 0.2727, 0.5, 0.2727, 0.5, 0.2955, 0.4773, 0.2955, 0.4773, 0.2955, 0.5, 0.2955, 0.5, 0.3182, 0.4773, 0.3182, 0.4545, 0.3182, 0.4773, 0.3182, 0.4773, 0.3182, 0.4545, 0.3182, 0.5, 0.2727, 0.5227, 0.2727, 0.5227, 0.2955, 0.5, 0.2955, 0.5, 0.2955, 0.5227, 0.2955, 0.5227, 0.3182, 0.5, 0.3182, 0.5227, 0.3409, 0.5, 0.3409, 0.5, 0.3409, 0.5227, 0.3409, 0.5227, 0.2727, 0.5455, 0.2727, 0.5455, 0.2955, 0.5227, 0.2955, 0.5227, 0.2955, 0.5455, 0.2955, 0.5455, 0.3182, 0.5227, 0.3182, 0.5227, 0.25, 0.5455, 0.25, 0.5455, 0.2727, 0.5227, 0.2727, 0.4545, 0.1818, 0.4773, 0.1818, 0.4773, 0.2045, 0.4545, 0.2045, 0.4545, 0.2727, 0.4318, 0.2727, 0.4318, 0.2727, 0.4545, 0.2727, 0.4773, 0.25, 0.5, 0.25, 0.5, 0.25, 0.4773, 0.25, 0.4773, 0.1818, 0.5, 0.1818, 0.5, 0.1818, 0.4773, 0.1818, 0.0, 0.0, 0.0, 0.0, 0.0, 0.0, 0.0, 0.0, 0.4545, 0.2045, 0.4773, 0.2045, 0.4773, 0.2045, 0.4545, 0.2045, 0.5227, 0.2045, 0.5, 0.2045, 0.5, 0.2045, 0.5227, 0.2045, 0.4773, 0.2045, 0.5, 0.2045, 0.5, 0.2273, 0.4773, 0.2273, 0.4773, 0.2273, 0.5, 0.2273, 0.5, 0.25, 0.4773, 0.25, 0.4545, 0.2045, 0.4318, 0.2045, 0.4318, 0.2045, 0.4545, 0.2045, 0.5, 0.2045, 0.5227, 0.2045, 0.5227, 0.2273, 0.5, 0.2273, 0.5, 0.2273, 0.5227, 0.2273, 0.5227, 0.25, 0.5, 0.25, 0.5, 0.1818, 0.5227, 0.1818, 0.5227, 0.1818, 0.5, 0.1818, 0.5227, 0.2045, 0.5455, 0.2045, 0.5455, 0.2273, 0.5227, 0.2273, 0.5227, 0.2273, 0.5455, 0.2273, 0.5455, 0.25, 0.5227, 0.25, 0.4545, 0.2955, 0.4545, 0.2727, 0.4545, 0.2727, 0.4545, 0.2955, 0.4773, 0.1591, 0.5, 0.1591, 0.5, 0.1818, 0.4773, 0.1818, 0.5, 0.1591, 0.5227, 0.1591, 0.5227, 0.1818, 0.5, 0.1818, 0.4773, 0.09091, 0.4773, 0.1136, 0.4773, 0.1136, 0.4773, 0.09091, 0.4545, 0.4773, 0.4773, 0.4773, 0.4773, 0.4773, 0.4545, 0.4773, 0.4545, 0.25, 0.4545, 0.2273, 0.4545, 0.2273, 0.4545, 0.25, 0.4773, 0.09091, 0.5, 0.09091, 0.5, 0.1136, 0.4773, 0.1136, 0.4773, 0.1136, 0.5, 0.1136, 0.5, 0.1364, 0.4773, 0.1364, 0.4773, 0.1364, 0.5, 0.1364, 0.5, 0.1591, 0.4773, 0.1591, 0.5, 0.09091, 0.5227, 0.09091, 0.5227, 0.1136, 0.5, 0.1136, 0.5, 0.1136, 0.5227, 0.1136, 0.5227, 0.1364, 0.5, 0.1364, 0.5, 0.1364, 0.5227, 0.1364, 0.5227, 0.1591, 0.5, 0.1591, 0.5227, 0.09091, 0.5455, 0.09091, 0.5455, 0.1136, 0.5227, 0.1136, 0.5227, 0.1136, 0.5455, 0.1136, 0.5455, 0.1364, 0.5227, 0.1364, 0.5227, 0.1364, 0.5455, 0.1364, 0.5455, 0.1591, 0.5227, 0.1591, 0.4773, 0.04545, 0.4773, 0.06818, 0.4773, 0.06818, 0.4773, 0.04545, 0.4773, 0.06818, 0.5, 0.06818, 0.5, 0.09091, 0.4773, 0.09091, 0.5, 0.06818, 0.5227, 0.06818, 0.5227, 0.09091, 0.5, 0.09091, 0.4773, 0.1591, 0.4773, 0.1818, 0.4773, 0.1818, 0.4773, 0.1591, 0.4545, 0.2273, 0.4545, 0.2045, 0.4545, 0.2045, 0.4545, 0.2273, 0.4773, 0.02273, 0.4773, 0.04545, 0.4773, 0.04545, 0.4773, 0.02273, 0.4773, 0.0, 0.5, 0.0, 0.5, 0.02273, 0.4773, 0.02273, 0.4773, 0.02273, 0.5, 0.02273, 0.5, 0.04545, 0.4773, 0.04545, 0.4773, 0.04545, 0.5, 0.04545, 0.5, 0.06818, 0.4773, 0.06818, 0.5, 0.0, 0.5227, 0.0, 0.5227, 0.02273, 0.5, 0.02273, 0.5, 0.02273, 0.5227, 0.02273, 0.5227, 0.04545, 0.5, 0.04545, 0.5, 0.04545, 0.5227, 0.04545, 0.5227, 0.06818, 0.5, 0.06818, 0.5227, 0.0, 0.5455, 0.0, 0.5455, 0.02273, 0.5227, 0.02273, 0.5227, 0.02273, 0.5455, 0.02273, 0.5455, 0.04545, 0.5227, 0.04545, 0.5227, 0.04545, 0.5455, 0.04545, 0.5455, 0.06818, 0.5227, 0.06818, 0.5455, 0.4773, 0.5227, 0.4773, 0.5227, 0.4773, 0.5455, 0.4773, 0.4318, 0.4773, 0.4545, 0.4773, 0.4545, 0.5, 0.4318, 0.5, 0.4318, 0.3636, 0.4545, 0.3636, 0.4545, 0.3864, 0.4318, 0.3864, 0.5682, 0.4091, 0.5455, 0.4091, 0.5455, 0.4091, 0.5682, 0.4091, 0.4318, 0.4091, 0.4545, 0.4091, 0.4545, 0.4318, 0.4318, 0.4318, 0.4318, 0.2727, 0.4545, 0.2727, 0.4545, 0.2955, 0.4318, 0.2955, 0.4318, 0.2955, 0.4545, 0.2955, 0.4545, 0.3182, 0.4318, 0.3182, 0.5, 0.3182, 0.5227, 0.3182, 0.5227, 0.3182, 0.5, 0.3182, 0.5455, 0.1818, 0.5682, 0.1818, 0.5682, 0.1818, 0.5455, 0.1818, 0.4318, 0.2045, 0.4545, 0.2045, 0.4545, 0.2273, 0.4318, 0.2273, 0.4318, 0.2273, 0.4545, 0.2273, 0.4545, 0.25, 0.4318, 0.25, 0.4318, 0.09091, 0.4545, 0.09091, 0.4545, 0.1136, 0.4318, 0.1136, 0.4318, 0.1136, 0.4545, 0.1136, 0.4545, 0.1364, 0.4318, 0.1364, 0.4318, 0.1364, 0.4545, 0.1364, 0.4545, 0.1591, 0.4318, 0.1591, 0.4318, 0.0, 0.4545, 0.0, 0.4545, 0.02273, 0.4318, 0.02273, 0.4318, 0.02273, 0.4545, 0.02273, 0.4545, 0.04545, 0.4318, 0.04545, 0.4318, 0.04545, 0.4545, 0.04545, 0.4545, 0.06818, 0.4318, 0.06818, 0.5455, 0.4545, 0.5682, 0.4545, 0.5682, 0.4773, 0.5455, 0.4773, 0.4545, 0.3864, 0.4773, 0.3864, 0.4773, 0.3864, 0.4545, 0.3864, 0.4545, 0.4091, 0.4318, 0.4091, 0.4318, 0.4091, 0.4545, 0.4091, 0.5455, 0.3864, 0.5682, 0.3864, 0.5682, 0.3864, 0.5455, 0.3864, 0.4545, 0.4545, 0.4773, 0.4545, 0.4773, 0.4773, 0.4545, 0.4773, 0.4773, 0.4545, 0.5, 0.4545, 0.5, 0.4773, 0.4773, 0.4773, 0.5, 0.4545, 0.5227, 0.4545, 0.5227, 0.4773, 0.5, 0.4773, 0.5227, 0.4545, 0.5455, 0.4545, 0.5455, 0.4773, 0.5227, 0.4773, 0.4318, 0.4545, 0.4545, 0.4545, 0.4545, 0.4773, 0.4318, 0.4773, 0.4318, 0.4545, 0.4545, 0.4545, 0.4545, 0.4545, 0.4318, 0.4545, 0.4545, 0.3864, 0.4773, 0.3864, 0.4773, 0.4091, 0.4545, 0.4091, 0.5682, 0.4773, 0.5455, 0.4773, 0.5455, 0.4773, 0.5682, 0.4773, 0.5227, 0.4091, 0.5, 0.4091, 0.5, 0.4091, 0.5227, 0.4091, 0.4318, 0.3864, 0.4545, 0.3864, 0.4545, 0.3864, 0.4318, 0.3864, 0.5, 0.4773, 0.4773, 0.4773, 0.4773, 0.4773, 0.5, 0.4773, 0.4545, 0.4773, 0.4318, 0.4773, 0.4318, 0.4773, 0.4545, 0.4773, 0.5, 0.3864, 0.5227, 0.3864, 0.5227, 0.3864, 0.5, 0.3864, 0.5227, 0.4545, 0.5455, 0.4545, 0.5455, 0.4545, 0.5227, 0.4545, 0.5227, 0.4773, 0.5, 0.4773, 0.5, 0.4773, 0.5227, 0.4773, 0.5, 0.4545, 0.5227, 0.4545, 0.5227, 0.4545, 0.5, 0.4545, 0.4773, 0.4545, 0.5, 0.4545, 0.5, 0.4545, 0.4773, 0.4545, 0.4318, 0.3864, 0.4545, 0.3864, 0.4545, 0.4091, 0.4318, 0.4091, 0.5455, 0.3864, 0.5682, 0.3864, 0.5682, 0.4091, 0.5455, 0.4091, 0.5455, 0.3182, 0.5682, 0.3182, 0.5682, 0.3409, 0.5455, 0.3409, 0.4545, 0.3182, 0.4773, 0.3182, 0.4773, 0.3409, 0.4545, 0.3409, 0.4773, 0.3182, 0.5, 0.3182, 0.5, 0.3409, 0.4773, 0.3409, 0.5, 0.3182, 0.5227, 0.3182, 0.5227, 0.3409, 0.5, 0.3409, 0.5227, 0.3182, 0.5455, 0.3182, 0.5455, 0.3409, 0.5227, 0.3409, 0.4318, 0.3182, 0.4545, 0.3182, 0.4545, 0.3409, 0.4318, 0.3409, 0.5227, 0.3182, 0.5455, 0.3182, 0.5455, 0.3182, 0.5227, 0.3182, 0.4545, 0.3409, 0.4318, 0.3409, 0.4318, 0.3409, 0.4545, 0.3409, 0.4318, 0.25, 0.4545, 0.25, 0.4545, 0.2727, 0.4318, 0.2727, 0.5455, 0.3409, 0.5227, 0.3409, 0.5227, 0.3409, 0.5455, 0.3409, 0.4773, 0.3182, 0.5, 0.3182, 0.5, 0.3182, 0.4773, 0.3182, 0.5, 0.3409, 0.4773, 0.3409, 0.4773, 0.3409, 0.5, 0.3409, 0.5455, 0.3182, 0.5682, 0.3182, 0.5682, 0.3182, 0.5455, 0.3182, 0.5682, 0.3409, 0.5455, 0.3409, 0.5455, 0.3409, 0.5682, 0.3409, 0.5455, 0.25, 0.5682, 0.25, 0.5682, 0.2727, 0.5455, 0.2727, 0.4545, 0.25, 0.4773, 0.25, 0.4773, 0.2727, 0.4545, 0.2727, 0.4773, 0.25, 0.5, 0.25, 0.5, 0.2727, 0.4773, 0.2727, 0.5, 0.25, 0.5227, 0.25, 0.5227, 0.2727, 0.5, 0.2727, 0.4318, 0.25, 0.4545, 0.25, 0.4545, 0.25, 0.4318, 0.25, 0.5, 0.25, 0.5227, 0.25, 0.5227, 0.25, 0.5, 0.25, 0.5227, 0.2727, 0.5, 0.2727, 0.5, 0.2727, 0.5227, 0.2727, 0.5, 0.2727, 0.4773, 0.2727, 0.4773, 0.2727, 0.5, 0.2727, 0.4545, 0.25, 0.4773, 0.25, 0.4773, 0.25, 0.4545, 0.25, 0.5455, 0.1818, 0.5682, 0.1818, 0.5682, 0.2045, 0.5455, 0.2045, 0.5227, 0.25, 0.5455, 0.25, 0.5455, 0.25, 0.5227, 0.25, 0.5455, 0.25, 0.5682, 0.25, 0.5682, 0.25, 0.5455, 0.25, 0.4773, 0.1818, 0.5, 0.1818, 0.5, 0.2045, 0.4773, 0.2045, 0.5, 0.1818, 0.5227, 0.1818, 0.5227, 0.2045, 0.5, 0.2045, 0.5227, 0.1818, 0.5455, 0.1818, 0.5455, 0.2045, 0.5227, 0.2045, 0.4318, 0.1818, 0.4545, 0.1818, 0.4545, 0.2045, 0.4318, 0.2045, 0.4773, 0.2045, 0.4545, 0.2045, 0.4545, 0.2045, 0.4773, 0.2045, 0.5455, 0.2045, 0.5227, 0.2045, 0.5227, 0.2045, 0.5455, 0.2045, 0.5682, 0.2045, 0.5455, 0.2045, 0.5455, 0.2045, 0.5682, 0.2045, 0.5, 0.2045, 0.4773, 0.2045, 0.4773, 0.2045, 0.5, 0.2045, 0.5227, 0.1818, 0.5455, 0.1818, 0.5455, 0.1818, 0.5227, 0.1818, 0.4318, 0.1818, 0.4545, 0.1818, 0.4545, 0.1818, 0.4318, 0.1818, 0.4545, 0.4773, 0.4773, 0.4773, 0.4773, 0.5, 0.4545, 0.5, 0.4545, 0.4318, 0.4773, 0.4318, 0.4773, 0.4545, 0.4545, 0.4545, 0.4545, 0.3636, 0.4773, 0.3636, 0.4773, 0.3864, 0.4545, 0.3864, 0.4545, 0.4091, 0.4773, 0.4091, 0.4773, 0.4318, 0.4545, 0.4318, 0.4545, 0.3409, 0.4773, 0.3409, 0.4773, 0.3636, 0.4545, 0.3636, 0.4545, 0.2727, 0.4773, 0.2727, 0.4773, 0.2955, 0.4545, 0.2955, 0.4545, 0.2955, 0.4773, 0.2955, 0.4773, 0.3182, 0.4545, 0.3182, 0.4545, 0.2045, 0.4773, 0.2045, 0.4773, 0.2273, 0.4545, 0.2273, 0.4545, 0.2273, 0.4773, 0.2273, 0.4773, 0.25, 0.4545, 0.25, 0.4545, 0.1591, 0.4773, 0.1591, 0.4773, 0.1818, 0.4545, 0.1818, 0.4545, 0.09091, 0.4773, 0.09091, 0.4773, 0.1136, 0.4545, 0.1136, 0.4545, 0.1136, 0.4773, 0.1136, 0.4773, 0.1364, 0.4545, 0.1364, 0.4545, 0.1364, 0.4773, 0.1364, 0.4773, 0.1591, 0.4545, 0.1591, 0.4545, 0.06818, 0.4773, 0.06818, 0.4773, 0.09091, 0.4545, 0.09091, 0.4545, 0.0, 0.4773, 0.0, 0.4773, 0.02273, 0.4545, 0.02273, 0.4545, 0.02273, 0.4773, 0.02273, 0.4773, 0.04545, 0.4545, 0.04545, 0.4545, 0.04545, 0.4773, 0.04545, 0.4773, 0.06818, 0.4545, 0.06818, 0.4773, 0.2045, 0.4773, 0.2273, 0.4773, 0.2273, 0.4773, 0.2045, 0.4545, 0.2727, 0.4773, 0.2727, 0.4773, 0.2727, 0.4545, 0.2727, 0.4773, 0.3182, 0.4545, 0.3182, 0.4545, 0.3182, 0.4773, 0.3182, 0.4773, 0.3409, 0.4773, 0.3636, 0.4773, 0.3636, 0.4773, 0.3409, 0.4545, 0.02273, 0.4545, 0.0, 0.4545, 0.0, 0.4545, 0.02273, 0.4773, 0.2273, 0.4773, 0.25, 0.4773, 0.25, 0.4773, 0.2273, 0.4545, 0.3409, 0.4773, 0.3409, 0.4773, 0.3409, 0.4545, 0.3409, 0.4545, 0.4318, 0.4545, 0.4091, 0.4545, 0.4091, 0.4545, 0.4318, 0.4545, 0.09091, 0.4545, 0.06818, 0.4545, 0.06818, 0.4545, 0.09091, 0.4773, 0.2727, 0.4773, 0.2955, 0.4773, 0.2955, 0.4773, 0.2727, 0.4545, 0.04545, 0.4545, 0.02273, 0.4545, 0.02273, 0.4545, 0.04545, 0.4773, 0.4773, 0.4773, 0.5, 0.4773, 0.5, 0.4773, 0.4773, 0.4773, 0.4545, 0.4545, 0.4545, 0.4545, 0.4545, 0.4773, 0.4545, 0.4773, 0.3864, 0.4545, 0.3864, 0.4545, 0.3864, 0.4773, 0.3864, 0.4545, 0.1818, 0.4545, 0.1591, 0.4545, 0.1591, 0.4545, 0.1818, 0.4773, 0.2955, 0.4773, 0.3182, 0.4773, 0.3182, 0.4773, 0.2955, 0.4545, 0.06818, 0.4545, 0.04545, 0.4545, 0.04545, 0.4545, 0.06818, 0.4545, 0.4091, 0.4773, 0.4091, 0.4773, 0.4091, 0.4545, 0.4091, 0.4545, 0.5, 0.4545, 0.4773, 0.4545, 0.4773, 0.4545, 0.5, 0.4773, 0.4318, 0.4773, 0.4545, 0.4773, 0.4545, 0.4773, 0.4318, 0.4545, 0.1136, 0.4545, 0.09091, 0.4545, 0.09091, 0.4545, 0.1136, 0.4773, 0.3636, 0.4773, 0.3864, 0.4773, 0.3864, 0.4773, 0.3636, 0.4545, 0.3636, 0.4545, 0.3409, 0.4545, 0.3409, 0.4545, 0.3636, 0.4545, 0.1364, 0.4545, 0.1136, 0.4545, 0.1136, 0.4545, 0.1364, 0.4545, 0.4545, 0.4545, 0.4318, 0.4545, 0.4318, 0.4545, 0.4545, 0.4773, 0.06818, 0.4773, 0.09091, 0.4773, 0.09091, 0.4773, 0.06818, 0.4545, 0.1591, 0.4545, 0.1364, 0.4545, 0.1364, 0.4545, 0.1591, 0.4773, 0.4091, 0.4773, 0.4318, 0.4773, 0.4318, 0.4773, 0.4091, 0.4773, 0.0, 0.4773, 0.02273, 0.4773, 0.02273, 0.4773, 0.0])
me_plane.update()
me_cylinder_001 = bpy.data.meshes.new('Cylinder.001')
me_cylinder_001.from_pydata([(2.727e-17, 1.0, 0.0), (0.1029, 0.157, 0.1473), (0.5878, 0.809, 0.0), (0.1755, 0.06653, 0.1473), (0.9511, 0.309, 0.0), (0.1811, -0.04933, 0.1473), (0.9511, -0.309, 0.0), (0.1175, -0.1463, 0.1473), (0.5878, -0.809, 0.0), (0.00904, -0.1875, 0.1473), (2.727e-17, -1.0, 0.0), (-0.1029, -0.157, 0.1473), (-0.5878, -0.809, 0.0), (-0.1755, -0.06653, 0.1473), (-0.9511, -0.309, 0.0), (-0.1811, 0.04933, 0.1473), (-0.9511, 0.309, 0.0), (-0.1175, 0.1463, 0.1473), (-0.5878, 0.809, 0.0), (-0.00904, 0.1875, 0.1473), (0.5878, 0.809, 0.1473), (2.727e-17, 1.0, 0.1473), (0.9511, 0.309, 0.1473), (0.9511, -0.309, 0.1473), (0.5878, -0.809, 0.1473), (2.727e-17, -1.0, 0.1473), (-0.5878, -0.809, 0.1473), (-0.9511, -0.309, 0.1473), (-0.9511, 0.309, 0.1473), (-0.5878, 0.809, 0.1473), (0.5409, 0.7445, 0.1473), (2.727e-17, 0.9203, 0.1473), (0.8752, 0.2844, 0.1473), (0.8752, -0.2844, 0.1473), (0.5409, -0.7445, 0.1473), (2.727e-17, -0.9203, 0.1473), (-0.5409, -0.7445, 0.1473), (-0.8752, -0.2844, 0.1473), (-0.8752, 0.2844, 0.1473), (-0.5409, 0.7445, 0.1473), (0.3089, 0.1171, 0.1473), (0.1811, 0.2763, 0.1473), (0.3187, -0.08684, 0.1473), (0.2068, -0.2576, 0.1473), (0.01591, -0.33, 0.1473), (-0.1811, -0.2763, 0.1473), (-0.3089, -0.1171, 0.1473), (-0.3187, 0.08684, 0.1473), (-0.2068, 0.2576, 0.1473), (-0.01591, 0.33, 0.1473), (0.8752, 0.2844, 0.0), (0.5409, 0.7445, 0.0), (0.5409, -0.7445, 0.0), (0.8752, -0.2844, 0.0), (-0.5409, -0.7445, 0.0), (-5.799e-17, -0.9203, 0.0), (-0.8752, 0.2844, 0.0), (-0.8752, -0.2844, 0.0), (-5.799e-17, 0.9203, 0.0), (-0.5409, 0.7445, 0.0), (0.3187, -0.08684, 0.0), (0.3089, 0.1171, 0.0), (0.01591, -0.33, 0.0), (0.2068, -0.2576, 0.0), (-0.3089, -0.1171, 0.0), (-0.1811, -0.2763, 0.0), (-0.2068, 0.2576, 0.0), (-0.3187, 0.08684, 0.0), (0.1811, 0.2763, 0.0), (-0.01591, 0.33, 0.0), (0.1465, 0.05555, 0.2489), (0.0859, 0.1311, 0.2489), (0.1512, -0.04119, 0.2489), (0.09811, -0.1222, 0.2489), (0.007549, -0.1565, 0.2489), (-0.0859, -0.1311, 0.2489), (-0.1465, -0.05555, 0.2489), (-0.1512, 0.04119, 0.2489), (-0.09811, 0.1222, 0.2489), (-0.007549, 0.1565, 0.2489), (0.1755, 0.06653, 0.2489), (0.1029, 0.157, 0.2489), (0.1811, -0.04933, 0.2489), (0.1175, -0.1463, 0.2489), (0.00904, -0.1875, 0.2489), (-0.1029, -0.157, 0.2489), (-0.1755, -0.06653, 0.2489), (-0.1811, 0.04933, 0.2489), (-0.1175, 0.1463, 0.2489), (-0.00904, 0.1875, 0.2489), (0.1465, 0.05555, 0.2003), (0.0859, 0.1311, 0.2003), (0.1512, -0.04119, 0.2003), (0.09811, -0.1222, 0.2003), (0.007549, -0.1565, 0.2003), (-0.0859, -0.1311, 0.2003), (-0.1465, -0.05555, 0.2003), (-0.1512, 0.04119, 0.2003), (-0.09811, 0.1222, 0.2003), (-0.007549, 0.1565, 0.2003), (0.5878, 0.809, 0.2398), (2.727e-17, 1.0, 0.2398), (0.9511, 0.309, 0.2398), (0.9511, -0.309, 0.2398), (0.5878, -0.809, 0.2398), (2.727e-17, -1.0, 0.2398), (-0.5878, -0.809, 0.2398), (-0.9511, -0.309, 0.2398), (-0.9511, 0.309, 0.2398), (-0.5878, 0.809, 0.2398), (0.5409, 0.7445, 0.2398), (2.727e-17, 0.9203, 0.2398), (0.8752, 0.2844, 0.2398), (0.8752, -0.2844, 0.2398), (0.5409, -0.7445, 0.2398), (2.727e-17, -0.9203, 0.2398), (-0.5409, -0.7445, 0.2398), (-0.8752, -0.2844, 0.2398), (-0.8752, 0.2844, 0.2398), (-0.5409, 0.7445, 0.2398)], [], [(0, 21, 20, 2), (2, 20, 22, 4), (4, 22, 23, 6), (6, 23, 24, 8), (8, 24, 25, 10), (10, 25, 26, 12), (12, 26, 27, 14), (14, 27, 28, 16), (5, 3, 80, 82), (16, 28, 29, 18), (18, 29, 21, 0), (33, 34, 114, 113), (32, 33, 113, 112), (26, 25, 105, 106), (39, 31, 111, 119), (30, 32, 112, 110), (20, 21, 101, 100), (38, 39, 119, 118), (28, 27, 107, 108), (23, 22, 102, 103), (31, 30, 110, 111), (41, 40, 30, 31), (46, 36, 54, 64), (42, 43, 33, 32), (40, 42, 60, 61), (44, 45, 35, 34), (35, 45, 65, 55), (46, 47, 37, 36), (36, 35, 55, 54), (48, 49, 39, 38), (47, 48, 66, 67), (1, 3, 40, 41), (3, 5, 42, 40), (5, 7, 43, 42), (7, 9, 44, 43), (9, 11, 45, 44), (11, 13, 46, 45), (13, 15, 47, 46), (15, 17, 48, 47), (17, 19, 49, 48), (19, 1, 41, 49), (49, 41, 68, 69), (38, 37, 57, 56), (37, 47, 67, 57), (41, 31, 58, 68), (43, 44, 62, 63), (48, 38, 56, 66), (32, 30, 51, 50), (30, 40, 61, 51), (31, 39, 59, 58), (39, 49, 69, 59), (42, 32, 50, 60), (45, 46, 64, 65), (34, 33, 53, 52), (33, 43, 63, 53), (44, 34, 52, 62), (79, 78, 98, 99), (19, 17, 88, 89), (13, 11, 85, 86), (7, 5, 82, 83), (1, 19, 89, 81), (15, 13, 86, 87), (9, 7, 83, 84), (3, 1, 81, 80), (17, 15, 87, 88), (11, 9, 84, 85), (71, 70, 80, 81), (70, 72, 82, 80), (72, 73, 83, 82), (73, 74, 84, 83), (74, 75, 85, 84), (75, 76, 86, 85), (76, 77, 87, 86), (77, 78, 88, 87), (78, 79, 89, 88), (79, 71, 81, 89), (90, 91, 99, 98, 97, 96, 95, 94, 93, 92), (76, 75, 95, 96), (73, 72, 92, 93), (71, 79, 99, 91), (77, 76, 96, 97), (74, 73, 93, 94), (70, 71, 91, 90), (78, 77, 97, 98), (75, 74, 94, 95), (72, 70, 90, 92), (111, 110, 100, 101), (110, 112, 102, 100), (112, 113, 103, 102), (113, 114, 104, 103), (114, 115, 105, 104), (115, 116, 106, 105), (116, 117, 107, 106), (117, 118, 108, 107), (118, 119, 109, 108), (119, 111, 101, 109), (24, 23, 103, 104), (29, 28, 108, 109), (34, 35, 115, 114), (22, 20, 100, 102), (27, 26, 106, 107), (35, 36, 116, 115), (36, 37, 117, 116), (25, 24, 104, 105), (21, 29, 109, 101), (37, 38, 118, 117)])
_k = {(1, 3): 0.52941, (3, 5): 0.52941, (5, 7): 0.52941, (7, 9): 0.52941, (9, 11): 0.52941, (11, 13): 0.52941, (13, 15): 0.52941, (15, 17): 0.52941, (17, 19): 0.52941, (1, 19): 0.52941, (80, 81): 0.48235, (80, 82): 0.48235, (82, 83): 0.48235, (83, 84): 0.48235, (84, 85): 0.48235, (85, 86): 0.48235, (86, 87): 0.48235, (87, 88): 0.48235, (88, 89): 0.48235, (81, 89): 0.48235, (90, 91): 0.5098, (90, 92): 0.5098, (92, 93): 0.5098, (93, 94): 0.5098, (94, 95): 0.5098, (95, 96): 0.5098, (96, 97): 0.5098, (97, 98): 0.5098, (98, 99): 0.5098, (91, 99): 0.5098, (100, 101): 0.51373, (100, 102): 0.51373, (102, 103): 0.51373, (103, 104): 0.51373, (104, 105): 0.51373, (105, 106): 0.51373, (106, 107): 0.51373, (107, 108): 0.51373, (108, 109): 0.51373, (101, 109): 0.51373, (110, 111): 0.51765, (110, 112): 0.51765, (112, 113): 0.51765, (113, 114): 0.51765, (114, 115): 0.51765, (115, 116): 0.51765, (116, 117): 0.51765, (117, 118): 0.51765, (118, 119): 0.51765, (111, 119): 0.51765}
me_cylinder_001.attributes.new('crease_edge', 'FLOAT', 'EDGE').data.foreach_set('value', [_k.get((min(e.vertices), max(e.vertices)), 0.0) for e in me_cylinder_001.edges])
_uv = me_cylinder_001.uv_layers.new(name='UVMap')
_uv.uv.foreach_set('vector', [1.0, 0.5, 1.0, 1.0, 0.9, 1.0, 0.9, 0.5, 0.9, 0.5, 0.9, 1.0, 0.8, 1.0, 0.8, 0.5, 0.8, 0.5, 0.8, 1.0, 0.7, 1.0, 0.7, 0.5, 0.7, 0.5, 0.7, 1.0, 0.6, 1.0, 0.6, 0.5, 0.6, 0.5, 0.6, 1.0, 0.5, 1.0, 0.5, 0.5, 0.5, 0.5, 0.5, 1.0, 0.4, 1.0, 0.4, 0.5, 0.4, 0.5, 0.4, 1.0, 0.3, 1.0, 0.3, 0.5, 0.3, 0.5, 0.3, 1.0, 0.2, 1.0, 0.2, 0.5, 0.3379, 0.2785, 0.3043, 0.3247, 0.3043, 0.3247, 0.3379, 0.2785, 0.2, 0.5, 0.2, 1.0, 0.1, 1.0, 0.1, 0.5, 0.1, 0.5, 0.1, 1.0, -7.451e-08, 1.0, -7.451e-08, 0.5, 0.4601, 0.1817, 0.3798, 0.07132, 0.3798, 0.07132, 0.4601, 0.1817, 0.4601, 0.3183, 0.4601, 0.1817, 0.4601, 0.1817, 0.4601, 0.3183, 0.4, 1.0, 0.5, 1.0, 0.5, 1.0, 0.4, 1.0, 0.1202, 0.4287, 0.25, 0.4709, 0.25, 0.4709, 0.1202, 0.4287, 0.3798, 0.4287, 0.4601, 0.3183, 0.4601, 0.3183, 0.3798, 0.4287, 0.9, 1.0, 1.0, 1.0, 1.0, 1.0, 0.9, 1.0, 0.03994, 0.3183, 0.1202, 0.4287, 0.1202, 0.4287, 0.03994, 0.3183, 0.2, 1.0, 0.3, 1.0, 0.3, 1.0, 0.2, 1.0, 0.7, 1.0, 0.8, 1.0, 0.8, 1.0, 0.7, 1.0, 0.25, 0.4709, 0.3798, 0.4287, 0.3798, 0.4287, 0.25, 0.4709, 0.25, 0.4126, 0.3456, 0.3815, 0.3798, 0.4287, 0.25, 0.4709, 0.1544, 0.1185, 0.1202, 0.07132, 0.1202, 0.07132, 0.1544, 0.1185, 0.4046, 0.3002, 0.4046, 0.1998, 0.4601, 0.1817, 0.4601, 0.3183, 0.3456, 0.3815, 0.4046, 0.3002, 0.4046, 0.3002, 0.3456, 0.3815, 0.3456, 0.1185, 0.25, 0.0874, 0.25, 0.02913, 0.3798, 0.07132, 0.25, 0.02913, 0.25, 0.0874, 0.25, 0.0874, 0.25, 0.02913, 0.1544, 0.1185, 0.09536, 0.1998, 0.03994, 0.1817, 0.1202, 0.07132, 0.1202, 0.07132, 0.25, 0.02913, 0.25, 0.02913, 0.1202, 0.07132, 0.09536, 0.3002, 0.1544, 0.3815, 0.1202, 0.4287, 0.03994, 0.3183, 0.09536, 0.1998, 0.09536, 0.3002, 0.09536, 0.3002, 0.09536, 0.1998, 0.25, 0.3424, 0.3043, 0.3247, 0.3456, 0.3815, 0.25, 0.4126, 0.3043, 0.3247, 0.3379, 0.2785, 0.4046, 0.3002, 0.3456, 0.3815, 0.3379, 0.2785, 0.3379, 0.2215, 0.4046, 0.1998, 0.4046, 0.3002, 0.3379, 0.2215, 0.3043, 0.1753, 0.3456, 0.1185, 0.4046, 0.1998, 0.3043, 0.1753, 0.25, 0.1576, 0.25, 0.0874, 0.3456, 0.1185, 0.25, 0.1576, 0.1957, 0.1753, 0.1544, 0.1185, 0.25, 0.0874, 0.1957, 0.1753, 0.1621, 0.2215, 0.09536, 0.1998, 0.1544, 0.1185, 0.1621, 0.2215, 0.1621, 0.2785, 0.09536, 0.3002, 0.09536, 0.1998, 0.1621, 0.2785, 0.1957, 0.3247, 0.1544, 0.3815, 0.09536, 0.3002, 0.1957, 0.3247, 0.25, 0.3424, 0.25, 0.4126, 0.1544, 0.3815, 0.1544, 0.3815, 0.25, 0.4126, 0.25, 0.4126, 0.1544, 0.3815, 0.03994, 0.3183, 0.03994, 0.1817, 0.03994, 0.1817, 0.03994, 0.3183, 0.03994, 0.1817, 0.09536, 0.1998, 0.09536, 0.1998, 0.03994, 0.1817, 0.25, 0.4126, 0.25, 0.4709, 0.25, 0.4709, 0.25, 0.4126, 0.4046, 0.1998, 0.3456, 0.1185, 0.3456, 0.1185, 0.4046, 0.1998, 0.09536, 0.3002, 0.03994, 0.3183, 0.03994, 0.3183, 0.09536, 0.3002, 0.4601, 0.3183, 0.3798, 0.4287, 0.3798, 0.4287, 0.4601, 0.3183, 0.3798, 0.4287, 0.3456, 0.3815, 0.3456, 0.3815, 0.3798, 0.4287, 0.25, 0.4709, 0.1202, 0.4287, 0.1202, 0.4287, 0.25, 0.4709, 0.1202, 0.4287, 0.1544, 0.3815, 0.1544, 0.3815, 0.1202, 0.4287, 0.4046, 0.3002, 0.4601, 0.3183, 0.4601, 0.3183, 0.4046, 0.3002, 0.25, 0.0874, 0.1544, 0.1185, 0.1544, 0.1185, 0.25, 0.0874, 0.3798, 0.07132, 0.4601, 0.1817, 0.4601, 0.1817, 0.3798, 0.07132, 0.4601, 0.1817, 0.4046, 0.1998, 0.4046, 0.1998, 0.4601, 0.1817, 0.3456, 0.1185, 0.3798, 0.07132, 0.3798, 0.07132, 0.3456, 0.1185, 0.2047, 0.3124, 0.1766, 0.2738, 0.1766, 0.2738, 0.2047, 0.3124, 0.1957, 0.3247, 0.1621, 0.2785, 0.1621, 0.2785, 0.1957, 0.3247, 0.1957, 0.1753, 0.25, 0.1576, 0.25, 0.1576, 0.1957, 0.1753, 0.3379, 0.2215, 0.3379, 0.2785, 0.3379, 0.2785, 0.3379, 0.2215, 0.25, 0.3424, 0.1957, 0.3247, 0.1957, 0.3247, 0.25, 0.3424, 0.1621, 0.2215, 0.1957, 0.1753, 0.1957, 0.1753, 0.1621, 0.2215, 0.3043, 0.1753, 0.3379, 0.2215, 0.3379, 0.2215, 0.3043, 0.1753, 0.3043, 0.3247, 0.25, 0.3424, 0.25, 0.3424, 0.3043, 0.3247, 0.1621, 0.2785, 0.1621, 0.2215, 0.1621, 0.2215, 0.1621, 0.2785, 0.25, 0.1576, 0.3043, 0.1753, 0.3043, 0.1753, 0.25, 0.1576, 0.25, 0.3271, 0.2953, 0.3124, 0.3043, 0.3247, 0.25, 0.3424, 0.2953, 0.3124, 0.3234, 0.2738, 0.3379, 0.2785, 0.3043, 0.3247, 0.3234, 0.2738, 0.3234, 0.2262, 0.3379, 0.2215, 0.3379, 0.2785, 0.3234, 0.2262, 0.2953, 0.1876, 0.3043, 0.1753, 0.3379, 0.2215, 0.2953, 0.1876, 0.25, 0.1729, 0.25, 0.1576, 0.3043, 0.1753, 0.25, 0.1729, 0.2047, 0.1876, 0.1957, 0.1753, 0.25, 0.1576, 0.2047, 0.1876, 0.1766, 0.2262, 0.1621, 0.2215, 0.1957, 0.1753, 0.1766, 0.2262, 0.1766, 0.2738, 0.1621, 0.2785, 0.1621, 0.2215, 0.1766, 0.2738, 0.2047, 0.3124, 0.1957, 0.3247, 0.1621, 0.2785, 0.2047, 0.3124, 0.25, 0.3271, 0.25, 0.3424, 0.1957, 0.3247, 0.2953, 0.3124, 0.25, 0.3271, 0.2047, 0.3124, 0.1766, 0.2738, 0.1766, 0.2262, 0.2047, 0.1876, 0.25, 0.1729, 0.2953, 0.1876, 0.3234, 0.2262, 0.3234, 0.2738, 0.2047, 0.1876, 0.25, 0.1729, 0.25, 0.1729, 0.2047, 0.1876, 0.3234, 0.2262, 0.3234, 0.2738, 0.3234, 0.2738, 0.3234, 0.2262, 0.25, 0.3271, 0.2047, 0.3124, 0.2047, 0.3124, 0.25, 0.3271, 0.1766, 0.2262, 0.2047, 0.1876, 0.2047, 0.1876, 0.1766, 0.2262, 0.2953, 0.1876, 0.3234, 0.2262, 0.3234, 0.2262, 0.2953, 0.1876, 0.2953, 0.3124, 0.25, 0.3271, 0.25, 0.3271, 0.2953, 0.3124, 0.1766, 0.2738, 0.1766, 0.2262, 0.1766, 0.2262, 0.1766, 0.2738, 0.25, 0.1729, 0.2953, 0.1876, 0.2953, 0.1876, 0.25, 0.1729, 0.3234, 0.2738, 0.2953, 0.3124, 0.2953, 0.3124, 0.3234, 0.2738, 0.25, 0.4709, 0.3798, 0.4287, 0.3911, 0.4442, 0.25, 0.49, 0.3798, 0.4287, 0.4601, 0.3183, 0.4783, 0.3242, 0.3911, 0.4442, 0.4601, 0.3183, 0.4601, 0.1817, 0.4783, 0.1758, 0.4783, 0.3242, 0.4601, 0.1817, 0.3798, 0.07132, 0.3911, 0.05584, 0.4783, 0.1758, 0.3798, 0.07132, 0.25, 0.02913, 0.25, 0.01, 0.3911, 0.05584, 0.25, 0.02913, 0.1202, 0.07132, 0.1089, 0.05584, 0.25, 0.01, 0.1202, 0.07132, 0.03994, 0.1817, 0.02175, 0.1758, 0.1089, 0.05584, 0.03994, 0.1817, 0.03994, 0.3183, 0.02175, 0.3242, 0.02175, 0.1758, 0.03994, 0.3183, 0.1202, 0.4287, 0.1089, 0.4442, 0.02175, 0.3242, 0.1202, 0.4287, 0.25, 0.4709, 0.25, 0.49, 0.1089, 0.4442, 0.6, 1.0, 0.7, 1.0, 0.7, 1.0, 0.6, 1.0, 0.1, 1.0, 0.2, 1.0, 0.2, 1.0, 0.1, 1.0, 0.3798, 0.07132, 0.25, 0.02913, 0.25, 0.02913, 0.3798, 0.07132, 0.8, 1.0, 0.9, 1.0, 0.9, 1.0, 0.8, 1.0, 0.3, 1.0, 0.4, 1.0, 0.4, 1.0, 0.3, 1.0, 0.25, 0.02913, 0.1202, 0.07132, 0.1202, 0.07132, 0.25, 0.02913, 0.1202, 0.07132, 0.03994, 0.1817, 0.03994, 0.1817, 0.1202, 0.07132, 0.5, 1.0, 0.6, 1.0, 0.6, 1.0, 0.5, 1.0, -7.451e-08, 1.0, 0.1, 1.0, 0.1, 1.0, -7.451e-08, 1.0, 0.03994, 0.1817, 0.03994, 0.3183, 0.03994, 0.3183, 0.03994, 0.1817])
me_cylinder_001.update()
me_plane_001 = bpy.data.meshes.new('Plane.001')
me_plane_001.from_pydata([(-0.09091, -1.0, 0.0), (0.09091, -1.0, 0.0), (-0.09091, -0.8182, 0.0), (-0.09091, -0.6364, 0.0), (-0.09091, -0.4703, 0.0), (-0.09091, -0.2727, 0.0), (-0.09091, -0.09091, 0.0), (0.04545, -0.1818, -0.02415), (0.09091, -0.8182, 0.0), (0.09091, -0.6364, 0.0), (0.09091, -0.4703, 0.0), (0.09091, -0.2727, 0.0), (0.09091, -0.09091, 0.0), (0.04545, -0.2273, -0.02415), (-0.1364, -1.0, 0.0), (-0.04545, -1.0, 0.0), (2.235e-08, -1.0, 0.0), (0.04545, -1.0, 0.0), (0.1364, -1.0, 0.0), (-0.09091, -0.9545, 0.0), (-0.09091, -0.9091, 0.0), (-0.09091, -0.8636, 0.0), (-0.09091, -0.7727, 0.0), (-0.09091, -0.7273, 0.0), (-0.09091, -0.6818, 0.0), (-0.09091, -0.5909, 0.0), (-0.09091, -0.5455, 0.0), (-0.09091, -0.5157, 0.0), (-0.09091, -0.4091, 0.0), (-0.09091, -0.3636, 0.0), (-0.09091, -0.3182, 0.0), (-0.09091, -0.2477, 0.0), (-0.09091, -0.2022, 0.0), (-0.09091, -0.1364, 0.0), (-0.09091, -0.04545, 0.0), (-0.09091, 2.235e-08, 0.0), (0.09091, -0.9545, 0.0), (0.09091, -0.9091, 0.0), (0.09091, -0.8636, 0.0), (0.09091, -0.7727, 0.0), (0.09091, -0.7273, 0.0), (0.09091, -0.6818, 0.0), (0.09091, -0.5909, 0.0), (0.09091, -0.5455, 0.0), (0.09091, -0.5157, 0.0), (0.09091, -0.4091, 0.0), (0.09091, -0.3636, 0.0), (0.09091, -0.3182, 0.0), (0.09091, -0.2477, 0.0), (0.09091, -0.2022, 0.0), (0.09091, -0.1364, 0.0), (0.09091, -0.04545, 0.0), (0.09091, 2.235e-08, 0.0), (-0.1364, -0.8182, 0.0), (-0.1364, -0.6364, 0.0), (-0.1364, -0.4545, 0.0), (-0.1364, -0.2727, 0.0), (-0.1364, -0.09091, 0.0), (0.04545, -0.8182, 0.0), (1.49e-08, -0.8182, 0.0), (-0.04545, -0.8182, 0.0), (0.04545, -0.6364, 0.0), (7.451e-09, -0.6364, 0.0), (-0.04545, -0.6364, 0.0), (0.04545, -0.4545, 0.0), (7.451e-09, -0.4703, 0.0), (-0.04545, -0.4545, 0.0), (0.04545, -0.2727, 0.0), (7.451e-09, -0.2727, 0.0), (-0.04545, -0.2727, 0.0), (0.04545, -0.09091, 0.0), (0.0, -0.09091, 0.0), (-0.04545, -0.09091, 0.0), (3.725e-09, -0.2022, -0.02415), (5.588e-09, -0.2477, -0.02415), (-0.04545, -0.1818, -0.02415), (0.1364, -0.8182, 0.0), (0.1364, -0.6364, 0.0), (0.1364, -0.4545, 0.0), (0.1364, -0.2727, 0.0), (0.1364, -0.09091, 0.0), (-0.04545, -0.2273, -0.02415), (0.1364, -0.04545, 0.0), (0.1364, 2.235e-08, 0.0), (0.1364, -0.2273, 0.0), (0.1364, -0.1818, 0.0), (0.1364, -0.1364, 0.0), (0.1364, -0.4091, 0.0), (0.1364, -0.3636, 0.0), (0.1364, -0.3182, 0.0), (0.1364, -0.5909, 0.0), (0.1364, -0.5455, 0.0), (0.1364, -0.5, 0.0), (0.1364, -0.7727, 0.0), (0.1364, -0.7273, 0.0), (0.1364, -0.6818, 0.0), (0.1364, -0.9545, 0.0), (0.1364, -0.9091, 0.0), (0.1364, -0.8636, 0.0), (-0.04545, -0.04545, 0.0), (-0.04545, 2.235e-08, 0.0), (-1.863e-09, -0.04545, 0.0), (-3.725e-09, 2.235e-08, 0.0), (0.04545, -0.04545, 0.0), (0.04545, 2.235e-08, 0.0), (-0.04545, -0.2273, 0.0), (-0.04545, -0.1818, 0.0), (-0.04545, -0.1364, 0.0), (5.588e-09, -0.2477, 0.0), (3.725e-09, -0.2022, 0.0), (1.863e-09, -0.1364, 0.0), (0.04545, -0.2273, 0.0), (0.04545, -0.1818, 0.0), (0.04545, -0.1364, 0.0), (-0.04545, -0.4091, 0.0), (-0.04545, -0.3636, 0.0), (-0.04545, -0.3182, 0.0), (7.451e-09, -0.4091, 0.0), (7.451e-09, -0.3636, 0.0), (7.451e-09, -0.3182, 0.0), (0.04545, -0.4091, 0.0), (0.04545, -0.3636, 0.0), (0.04545, -0.3182, 0.0), (-0.04545, -0.5909, 0.0), (-0.04545, -0.5455, 0.0), (-0.04545, -0.5, 0.0), (7.451e-09, -0.5909, 0.0), (7.451e-09, -0.5455, 0.0), (7.451e-09, -0.5157, 0.0), (0.04545, -0.5909, 0.0), (0.04545, -0.5455, 0.0), (0.04545, -0.5, 0.0), (-0.04545, -0.7727, 0.0), (-0.04545, -0.7273, 0.0), (-0.04545, -0.6818, 0.0), (1.304e-08, -0.7727, 0.0), (1.118e-08, -0.7273, 0.0), (9.313e-09, -0.6818, 0.0), (0.04545, -0.7727, 0.0), (0.04545, -0.7273, 0.0), (0.04545, -0.6818, 0.0), (-0.04545, -0.9545, 0.0), (-0.04545, -0.9091, 0.0), (-0.04545, -0.8636, 0.0), (2.049e-08, -0.9545, 0.0), (1.863e-08, -0.9091, 0.0), (1.676e-08, -0.8636, 0.0), (0.04545, -0.9545, 0.0), (0.04545, -0.9091, 0.0), (0.04545, -0.8636, 0.0), (-0.1364, -0.04545, 0.0), (-0.1364, 2.235e-08, 0.0), (-0.1364, -0.2273, 0.0), (-0.1364, -0.1818, 0.0), (-0.1364, -0.1364, 0.0), (-0.1364, -0.4091, 0.0), (-0.1364, -0.3636, 0.0), (-0.1364, -0.3182, 0.0), (-0.1364, -0.5909, 0.0), (-0.1364, -0.5455, 0.0), (-0.1364, -0.5, 0.0), (-0.1364, -0.7727, 0.0), (-0.1364, -0.7273, 0.0), (-0.1364, -0.6818, 0.0), (-0.1364, -0.9545, 0.0), (-0.1364, -0.9091, 0.0), (-0.1364, -0.8636, 0.0), (0.1364, -0.1818, -0.02415), (0.1364, -0.2273, -0.02415), (-0.04545, -0.09091, -0.02188), (-0.09091, -0.09091, -0.02188), (0.09091, -0.2022, -0.02415), (0.1364, -0.09091, -0.02188), (0.09091, -0.09091, -0.02188), (0.09091, -0.2477, -0.02415), (-0.09091, -0.04545, -0.02188), (0.09091, -0.04545, -0.02188), (-0.1364, -0.09091, -0.02188), (0.04545, -0.09091, -0.02188), (0.0, -0.09091, -0.02188), (-0.09091, -0.2022, -0.02415), (-0.09091, -0.2477, -0.02415), (0.1364, -0.04545, -0.02188), (-0.04545, -0.04545, -0.02188), (-1.863e-09, -0.04545, -0.02188), (-0.1364, -0.1818, -0.02415), (0.04545, -0.04545, -0.02188), (-0.1364, -0.2273, -0.02415), (-0.1364, -0.04545, -0.02188), (-0.09091, -0.3636, -0.02245), (-0.09091, -0.3182, -0.02245), (0.09091, -0.3636, -0.02245), (0.09091, -0.3182, -0.02245), (0.1364, -0.3636, -0.02245), (0.1364, -0.3182, -0.02245), (-0.04545, -0.3636, -0.02245), (-0.04545, -0.3182, -0.02245), (7.451e-09, -0.3636, -0.02245), (7.451e-09, -0.3182, -0.02245), (0.04545, -0.3636, -0.02245), (0.04545, -0.3182, -0.02245), (-0.1364, -0.3636, -0.02245), (-0.1364, -0.3182, -0.02245), (-0.09091, -0.5157, -0.01699), (-0.09091, -0.4703, -0.01699), (0.09091, -0.5157, -0.01699), (0.09091, -0.4703, -0.01699), (-0.04545, -0.4545, -0.01699), (0.1364, -0.4545, -0.01699), (-0.1364, -0.4545, -0.01699), (0.04545, -0.4545, -0.01699), (7.451e-09, -0.4703, -0.01699), (0.1364, -0.5, -0.01699), (-0.04545, -0.5, -0.01699), (7.451e-09, -0.5157, -0.01699), (0.04545, -0.5, -0.01699), (-0.1364, -0.5, -0.01699), (-0.04545, -0.6364, -0.01908), (-0.09091, -0.6364, -0.01908), (0.1364, -0.6364, -0.01908), (0.09091, -0.6364, -0.01908), (-0.09091, -0.5909, -0.01908), (0.09091, -0.5909, -0.01908), (-0.1364, -0.6364, -0.01908), (0.04545, -0.6364, -0.01908), (7.451e-09, -0.6364, -0.01908), (0.1364, -0.5909, -0.01908), (-0.04545, -0.5909, -0.01908), (7.451e-09, -0.5909, -0.01908), (0.04545, -0.5909, -0.01908), (-0.1364, -0.5909, -0.01908), (-0.0846, -0.851, 0.01274), (-0.0846, -0.8182, 0.01274), (-0.0846, -0.7197, 0.01274), (-0.0846, -0.6869, 0.01274), (-0.0846, -0.3063, 0.01274), (-0.0846, -0.2734, 0.01274), (-0.0846, -0.1371, 0.01274), (-0.0846, -0.1042, 0.01274), (-0.05177, -0.8182, 0.01274), (-0.05177, -0.6869, 0.01274), (-0.05177, -0.4425, 0.01274), (-0.0846, -0.4538, 0.01274), (-0.05177, -0.2734, 0.01274), (-0.05177, -0.1042, 0.01274), (-0.0846, -0.9495, 0.01274), (-0.05177, -0.9495, 0.01274), (-0.0846, -0.9167, 0.01274), (-0.0846, -0.8838, 0.01274), (-0.0846, -0.7854, 0.01274), (-0.0846, -0.7525, 0.01274), (-0.0846, -0.5788, 0.01274), (-0.0846, -0.546, 0.01274), (-0.0846, -0.5245, 0.01274), (-0.0846, -0.4096, 0.01274), (-0.0846, -0.3768, 0.01274), (-0.0846, -0.2554, 0.01274), (-0.0846, -0.1846, 0.01274), (-0.0846, -0.03914, 0.01274), (-0.0846, -0.006314, 0.01274), (-0.05177, -0.03914, 0.01274), (-0.05177, -0.006314, 0.01274), (-0.05177, -0.1371, 0.01274), (-0.05177, -0.2406, 0.01274), (-0.05177, -0.1699, 0.01274), (-0.05177, -0.3063, 0.01274), (-0.05177, -0.4096, 0.01274), (-0.05177, -0.3768, 0.01274), (-0.05177, -0.5788, 0.01274), (-0.05177, -0.546, 0.01274), (-0.05177, -0.5132, 0.01274), (-0.05177, -0.7197, 0.01274), (-0.05177, -0.7854, 0.01274), (-0.05177, -0.7525, 0.01274), (-0.05177, -0.851, 0.01274), (-0.05177, -0.9167, 0.01274), (-0.05177, -0.8838, 0.01274)], [], [(166, 21, 2, 53), (163, 24, 3, 54), (66, 4, 204, 207), (157, 30, 5, 56), (154, 33, 6, 57), (6, 72, 169, 170), (149, 38, 8, 58), (140, 41, 9, 61), (10, 64, 210, 206), (122, 47, 11, 67), (113, 50, 12, 70), (99, 34, 175, 183), (51, 82, 83, 52), (50, 86, 80, 12), (11, 79, 84, 48), (109, 106, 75, 73), (49, 85, 86, 50), (47, 89, 79, 11), (10, 78, 87, 45), (45, 87, 88, 46), (116, 30, 190, 196), (78, 10, 206, 208), (3, 63, 217, 218), (42, 90, 91, 43), (43, 91, 92, 44), (41, 95, 77, 9), (8, 76, 93, 39), (39, 93, 94, 40), (40, 94, 95, 41), (38, 98, 76, 8), (1, 18, 96, 36), (36, 96, 97, 37), (37, 97, 98, 38), (13, 174, 171, 7), (31, 5, 236, 256), (12, 80, 172, 173), (99, 101, 102, 100), (74, 13, 7, 73), (101, 103, 104, 102), (81, 74, 73, 75), (103, 51, 52, 104), (63, 3, 234, 240), (107, 110, 71, 72), (110, 113, 70, 71), (125, 27, 253, 270), (105, 108, 74, 81), (133, 134, 271, 273), (69, 68, 108, 105), (49, 112, 7, 171), (106, 109, 110, 107), (68, 67, 111, 108), (111, 48, 174, 13), (109, 112, 113, 110), (67, 11, 48, 111), (106, 32, 180, 75), (112, 49, 50, 113), (29, 28, 254, 255), (116, 119, 68, 69), (119, 122, 67, 68), (132, 133, 273, 272), (0, 15, 246, 245), (156, 29, 189, 201), (66, 65, 117, 114), (114, 117, 118, 115), (29, 115, 195, 189), (65, 64, 120, 117), (117, 120, 121, 118), (122, 119, 198, 200), (64, 10, 45, 120), (120, 45, 46, 121), (215, 205, 206, 210), (218, 217, 227, 221), (4, 55, 209, 204), (125, 128, 214, 213), (63, 62, 225, 217), (100, 35, 259, 261), (25, 123, 268, 251), (129, 126, 228, 229), (123, 126, 127, 124), (124, 127, 128, 125), (25, 158, 230, 221), (126, 129, 130, 127), (127, 130, 131, 128), (62, 61, 224, 225), (129, 42, 43, 130), (130, 43, 44, 131), (28, 4, 242, 254), (134, 137, 62, 63), (137, 140, 61, 62), (60, 132, 272, 239), (34, 99, 260, 258), (27, 26, 252, 253), (60, 59, 135, 132), (132, 135, 136, 133), (133, 136, 137, 134), (59, 58, 138, 135), (135, 138, 139, 136), (136, 139, 140, 137), (58, 8, 39, 138), (138, 39, 40, 139), (139, 40, 41, 140), (142, 143, 274, 276), (143, 146, 59, 60), (146, 149, 58, 59), (134, 63, 240, 271), (26, 25, 251, 252), (141, 142, 276, 275), (15, 16, 144, 141), (141, 144, 145, 142), (142, 145, 146, 143), (16, 17, 147, 144), (144, 147, 148, 145), (145, 148, 149, 146), (17, 1, 36, 147), (147, 36, 37, 148), (148, 37, 38, 149), (51, 103, 186, 176), (150, 34, 35, 151), (56, 5, 31, 152), (85, 49, 171, 167), (153, 32, 33, 154), (55, 4, 28, 155), (155, 28, 29, 156), (118, 121, 199, 197), (9, 77, 219, 220), (158, 25, 26, 159), (159, 26, 27, 160), (53, 2, 22, 161), (161, 22, 23, 162), (162, 23, 24, 163), (14, 0, 19, 164), (164, 19, 20, 165), (165, 20, 21, 166), (173, 172, 182, 176), (31, 105, 81, 181), (32, 153, 185, 180), (48, 84, 168, 174), (170, 169, 183, 175), (169, 179, 184, 183), (179, 178, 186, 184), (178, 173, 176, 186), (177, 170, 175, 188), (57, 6, 170, 177), (181, 81, 75, 180), (82, 51, 176, 182), (112, 109, 73, 7), (152, 31, 181, 187), (101, 99, 183, 184), (34, 150, 188, 175), (108, 111, 13, 74), (70, 12, 173, 178), (103, 101, 184, 186), (71, 70, 178, 179), (72, 71, 179, 169), (187, 181, 180, 185), (174, 168, 167, 171), (191, 193, 194, 192), (189, 195, 196, 190), (195, 197, 198, 196), (197, 199, 200, 198), (199, 191, 192, 200), (201, 189, 190, 202), (121, 46, 191, 199), (30, 157, 202, 190), (216, 203, 204, 209), (47, 122, 200, 192), (115, 118, 197, 195), (119, 116, 196, 198), (46, 88, 193, 191), (89, 47, 192, 194), (205, 212, 208, 206), (203, 213, 207, 204), (213, 214, 211, 207), (214, 215, 210, 211), (160, 27, 203, 216), (128, 131, 215, 214), (64, 65, 211, 210), (65, 66, 207, 211), (27, 125, 213, 203), (220, 219, 226, 222), (131, 44, 205, 215), (44, 92, 212, 205), (217, 225, 228, 227), (225, 224, 229, 228), (224, 220, 222, 229), (223, 218, 221, 230), (123, 25, 221, 227), (42, 129, 229, 222), (90, 42, 222, 226), (126, 123, 227, 228), (61, 9, 220, 224), (54, 3, 218, 223), (258, 260, 261, 259), (237, 262, 244, 238), (236, 243, 263, 256), (257, 264, 262, 237), (235, 265, 243, 236), (242, 241, 266, 254), (254, 266, 267, 255), (251, 268, 269, 252), (252, 269, 270, 253), (233, 271, 240, 234), (232, 239, 272, 249), (249, 272, 273, 250), (250, 273, 271, 233), (231, 274, 239, 232), (245, 246, 275, 247), (247, 275, 276, 248), (248, 276, 274, 231), (123, 124, 269, 268), (4, 66, 241, 242), (115, 29, 255, 267), (116, 69, 243, 265), (19, 0, 245, 247), (124, 125, 270, 269), (30, 116, 265, 235), (33, 32, 257, 237), (2, 21, 231, 232), (66, 114, 266, 241), (20, 19, 247, 248), (99, 100, 261, 260), (72, 6, 238, 244), (105, 31, 256, 263), (3, 24, 233, 234), (114, 115, 267, 266), (21, 20, 248, 231), (32, 106, 264, 257), (35, 34, 258, 259), (107, 72, 244, 262), (22, 2, 232, 249), (69, 105, 263, 243), (5, 30, 235, 236), (23, 22, 249, 250), (6, 33, 237, 238), (143, 60, 239, 274), (24, 23, 250, 233), (106, 107, 262, 264), (15, 141, 275, 246)])
_uv = me_plane_001.uv_layers.new(name='UVMap')
_uv.uv.foreach_set('vector', [0.4318, 0.06818, 0.4545, 0.06818, 0.4545, 0.09091, 0.4318, 0.09091, 0.4318, 0.1591, 0.4545, 0.1591, 0.4545, 0.1818, 0.4318, 0.1818, 0.4773, 0.2727, 0.4545, 0.2727, 0.4545, 0.2727, 0.4773, 0.2727, 0.4318, 0.3409, 0.4545, 0.3409, 0.4545, 0.3636, 0.4318, 0.3636, 0.4318, 0.4318, 0.4545, 0.4318, 0.4545, 0.4545, 0.4318, 0.4545, 0.4545, 0.4545, 0.4773, 0.4545, 0.4773, 0.4545, 0.4545, 0.4545, 0.5227, 0.06818, 0.5455, 0.06818, 0.5455, 0.09091, 0.5227, 0.09091, 0.5227, 0.1591, 0.5455, 0.1591, 0.5455, 0.1818, 0.5227, 0.1818, 0.5455, 0.2727, 0.5227, 0.2727, 0.5227, 0.2727, 0.5455, 0.2727, 0.5227, 0.3409, 0.5455, 0.3409, 0.5455, 0.3636, 0.5227, 0.3636, 0.5227, 0.4318, 0.5455, 0.4318, 0.5455, 0.4545, 0.5227, 0.4545, 0.4773, 0.4773, 0.4545, 0.4773, 0.4545, 0.4773, 0.4773, 0.4773, 0.5455, 0.4773, 0.5682, 0.4773, 0.5682, 0.5, 0.5455, 0.5, 0.5455, 0.4318, 0.5682, 0.4318, 0.5682, 0.4545, 0.5455, 0.4545, 0.5455, 0.3636, 0.5682, 0.3636, 0.5682, 0.3864, 0.5455, 0.3864, 0.5, 0.4091, 0.4773, 0.4091, 0.4773, 0.4091, 0.5, 0.4091, 0.5455, 0.4091, 0.5682, 0.4091, 0.5682, 0.4318, 0.5455, 0.4318, 0.5455, 0.3409, 0.5682, 0.3409, 0.5682, 0.3636, 0.5455, 0.3636, 0.5455, 0.2727, 0.5682, 0.2727, 0.5682, 0.2955, 0.5455, 0.2955, 0.5455, 0.2955, 0.5682, 0.2955, 0.5682, 0.3182, 0.5455, 0.3182, 0.4773, 0.3409, 0.4545, 0.3409, 0.4545, 0.3409, 0.4773, 0.3409, 0.5682, 0.2727, 0.5455, 0.2727, 0.5455, 0.2727, 0.5682, 0.2727, 0.4545, 0.1818, 0.4773, 0.1818, 0.4773, 0.1818, 0.4545, 0.1818, 0.5455, 0.2045, 0.5682, 0.2045, 0.5682, 0.2273, 0.5455, 0.2273, 0.5455, 0.2273, 0.5682, 0.2273, 0.5682, 0.25, 0.5455, 0.25, 0.5455, 0.1591, 0.5682, 0.1591, 0.5682, 0.1818, 0.5455, 0.1818, 0.5455, 0.09091, 0.5682, 0.09091, 0.5682, 0.1136, 0.5455, 0.1136, 0.5455, 0.1136, 0.5682, 0.1136, 0.5682, 0.1364, 0.5455, 0.1364, 0.5455, 0.1364, 0.5682, 0.1364, 0.5682, 0.1591, 0.5455, 0.1591, 0.5455, 0.06818, 0.5682, 0.06818, 0.5682, 0.09091, 0.5455, 0.09091, 0.5455, 0.0, 0.5682, 0.0, 0.5682, 0.02273, 0.5455, 0.02273, 0.5455, 0.02273, 0.5682, 0.02273, 0.5682, 0.04545, 0.5455, 0.04545, 0.5455, 0.04545, 0.5682, 0.04545, 0.5682, 0.06818, 0.5455, 0.06818, 0.5227, 0.3864, 0.5455, 0.3864, 0.5455, 0.4091, 0.5227, 0.4091, 0.4545, 0.3864, 0.4545, 0.3636, 0.4545, 0.3636, 0.4545, 0.3864, 0.5455, 0.4545, 0.5682, 0.4545, 0.5682, 0.4545, 0.5455, 0.4545, 0.4773, 0.4773, 0.5, 0.4773, 0.5, 0.5, 0.4773, 0.5, 0.5, 0.3864, 0.5227, 0.3864, 0.5227, 0.4091, 0.5, 0.4091, 0.5, 0.4773, 0.5227, 0.4773, 0.5227, 0.5, 0.5, 0.5, 0.4773, 0.3864, 0.5, 0.3864, 0.5, 0.4091, 0.4773, 0.4091, 0.5227, 0.4773, 0.5455, 0.4773, 0.5455, 0.5, 0.5227, 0.5, 0.4773, 0.1818, 0.4545, 0.1818, 0.4545, 0.1818, 0.4773, 0.1818, 0.4773, 0.4318, 0.5, 0.4318, 0.5, 0.4545, 0.4773, 0.4545, 0.5, 0.4318, 0.5227, 0.4318, 0.5227, 0.4545, 0.5, 0.4545, 0.4773, 0.25, 0.4545, 0.25, 0.4545, 0.25, 0.4773, 0.25, 0.4773, 0.3864, 0.5, 0.3864, 0.5, 0.3864, 0.4773, 0.3864, 0.4773, 0.1364, 0.4773, 0.1591, 0.4773, 0.1591, 0.4773, 0.1364, 0.4773, 0.3636, 0.5, 0.3636, 0.5, 0.3864, 0.4773, 0.3864, 0.5455, 0.4091, 0.5227, 0.4091, 0.5227, 0.4091, 0.5455, 0.4091, 0.4773, 0.4091, 0.5, 0.4091, 0.5, 0.4318, 0.4773, 0.4318, 0.5, 0.3636, 0.5227, 0.3636, 0.5227, 0.3864, 0.5, 0.3864, 0.5227, 0.3864, 0.5455, 0.3864, 0.5455, 0.3864, 0.5227, 0.3864, 0.5, 0.4091, 0.5227, 0.4091, 0.5227, 0.4318, 0.5, 0.4318, 0.5227, 0.3636, 0.5455, 0.3636, 0.5455, 0.3864, 0.5227, 0.3864, 0.4773, 0.4091, 0.4545, 0.4091, 0.4545, 0.4091, 0.4773, 0.4091, 0.5227, 0.4091, 0.5455, 0.4091, 0.5455, 0.4318, 0.5227, 0.4318, 0.4545, 0.3182, 0.4545, 0.2955, 0.4545, 0.2955, 0.4545, 0.3182, 0.4773, 0.3409, 0.5, 0.3409, 0.5, 0.3636, 0.4773, 0.3636, 0.5, 0.3409, 0.5227, 0.3409, 0.5227, 0.3636, 0.5, 0.3636, 0.4773, 0.1136, 0.4773, 0.1364, 0.4773, 0.1364, 0.4773, 0.1136, 0.0, 0.0, 0.0, 0.0, 0.0, 0.0, 0.0, 0.0, 0.4318, 0.3182, 0.4545, 0.3182, 0.4545, 0.3182, 0.4318, 0.3182, 0.4773, 0.2727, 0.5, 0.2727, 0.5, 0.2955, 0.4773, 0.2955, 0.4773, 0.2955, 0.5, 0.2955, 0.5, 0.3182, 0.4773, 0.3182, 0.4545, 0.3182, 0.4773, 0.3182, 0.4773, 0.3182, 0.4545, 0.3182, 0.5, 0.2727, 0.5227, 0.2727, 0.5227, 0.2955, 0.5, 0.2955, 0.5, 0.2955, 0.5227, 0.2955, 0.5227, 0.3182, 0.5, 0.3182, 0.5227, 0.3409, 0.5, 0.3409, 0.5, 0.3409, 0.5227, 0.3409, 0.5227, 0.2727, 0.5455, 0.2727, 0.5455, 0.2955, 0.5227, 0.2955, 0.5227, 0.2955, 0.5455, 0.2955, 0.5455, 0.3182, 0.5227, 0.3182, 0.5227, 0.25, 0.5455, 0.25, 0.5455, 0.2727, 0.5227, 0.2727, 0.4545, 0.1818, 0.4773, 0.1818, 0.4773, 0.2045, 0.4545, 0.2045, 0.4545, 0.2727, 0.4318, 0.2727, 0.4318, 0.2727, 0.4545, 0.2727, 0.4773, 0.25, 0.5, 0.25, 0.5, 0.25, 0.4773, 0.25, 0.4773, 0.1818, 0.5, 0.1818, 0.5, 0.1818, 0.4773, 0.1818, 0.0, 0.0, 0.0, 0.0, 0.0, 0.0, 0.0, 0.0, 0.4545, 0.2045, 0.4773, 0.2045, 0.4773, 0.2045, 0.4545, 0.2045, 0.5227, 0.2045, 0.5, 0.2045, 0.5, 0.2045, 0.5227, 0.2045, 0.4773, 0.2045, 0.5, 0.2045, 0.5, 0.2273, 0.4773, 0.2273, 0.4773, 0.2273, 0.5, 0.2273, 0.5, 0.25, 0.4773, 0.25, 0.4545, 0.2045, 0.4318, 0.2045, 0.4318, 0.2045, 0.4545, 0.2045, 0.5, 0.2045, 0.5227, 0.2045, 0.5227, 0.2273, 0.5, 0.2273, 0.5, 0.2273, 0.5227, 0.2273, 0.5227, 0.25, 0.5, 0.25, 0.5, 0.1818, 0.5227, 0.1818, 0.5227, 0.1818, 0.5, 0.1818, 0.5227, 0.2045, 0.5455, 0.2045, 0.5455, 0.2273, 0.5227, 0.2273, 0.5227, 0.2273, 0.5455, 0.2273, 0.5455, 0.25, 0.5227, 0.25, 0.4545, 0.2955, 0.4545, 0.2727, 0.4545, 0.2727, 0.4545, 0.2955, 0.4773, 0.1591, 0.5, 0.1591, 0.5, 0.1818, 0.4773, 0.1818, 0.5, 0.1591, 0.5227, 0.1591, 0.5227, 0.1818, 0.5, 0.1818, 0.4773, 0.09091, 0.4773, 0.1136, 0.4773, 0.1136, 0.4773, 0.09091, 0.4545, 0.4773, 0.4773, 0.4773, 0.4773, 0.4773, 0.4545, 0.4773, 0.4545, 0.25, 0.4545, 0.2273, 0.4545, 0.2273, 0.4545, 0.25, 0.4773, 0.09091, 0.5, 0.09091, 0.5, 0.1136, 0.4773, 0.1136, 0.4773, 0.1136, 0.5, 0.1136, 0.5, 0.1364, 0.4773, 0.1364, 0.4773, 0.1364, 0.5, 0.1364, 0.5, 0.1591, 0.4773, 0.1591, 0.5, 0.09091, 0.5227, 0.09091, 0.5227, 0.1136, 0.5, 0.1136, 0.5, 0.1136, 0.5227, 0.1136, 0.5227, 0.1364, 0.5, 0.1364, 0.5, 0.1364, 0.5227, 0.1364, 0.5227, 0.1591, 0.5, 0.1591, 0.5227, 0.09091, 0.5455, 0.09091, 0.5455, 0.1136, 0.5227, 0.1136, 0.5227, 0.1136, 0.5455, 0.1136, 0.5455, 0.1364, 0.5227, 0.1364, 0.5227, 0.1364, 0.5455, 0.1364, 0.5455, 0.1591, 0.5227, 0.1591, 0.4773, 0.04545, 0.4773, 0.06818, 0.4773, 0.06818, 0.4773, 0.04545, 0.4773, 0.06818, 0.5, 0.06818, 0.5, 0.09091, 0.4773, 0.09091, 0.5, 0.06818, 0.5227, 0.06818, 0.5227, 0.09091, 0.5, 0.09091, 0.4773, 0.1591, 0.4773, 0.1818, 0.4773, 0.1818, 0.4773, 0.1591, 0.4545, 0.2273, 0.4545, 0.2045, 0.4545, 0.2045, 0.4545, 0.2273, 0.4773, 0.02273, 0.4773, 0.04545, 0.4773, 0.04545, 0.4773, 0.02273, 0.4773, 0.0, 0.5, 0.0, 0.5, 0.02273, 0.4773, 0.02273, 0.4773, 0.02273, 0.5, 0.02273, 0.5, 0.04545, 0.4773, 0.04545, 0.4773, 0.04545, 0.5, 0.04545, 0.5, 0.06818, 0.4773, 0.06818, 0.5, 0.0, 0.5227, 0.0, 0.5227, 0.02273, 0.5, 0.02273, 0.5, 0.02273, 0.5227, 0.02273, 0.5227, 0.04545, 0.5, 0.04545, 0.5, 0.04545, 0.5227, 0.04545, 0.5227, 0.06818, 0.5, 0.06818, 0.5227, 0.0, 0.5455, 0.0, 0.5455, 0.02273, 0.5227, 0.02273, 0.5227, 0.02273, 0.5455, 0.02273, 0.5455, 0.04545, 0.5227, 0.04545, 0.5227, 0.04545, 0.5455, 0.04545, 0.5455, 0.06818, 0.5227, 0.06818, 0.5455, 0.4773, 0.5227, 0.4773, 0.5227, 0.4773, 0.5455, 0.4773, 0.4318, 0.4773, 0.4545, 0.4773, 0.4545, 0.5, 0.4318, 0.5, 0.4318, 0.3636, 0.4545, 0.3636, 0.4545, 0.3864, 0.4318, 0.3864, 0.5682, 0.4091, 0.5455, 0.4091, 0.5455, 0.4091, 0.5682, 0.4091, 0.4318, 0.4091, 0.4545, 0.4091, 0.4545, 0.4318, 0.4318, 0.4318, 0.4318, 0.2727, 0.4545, 0.2727, 0.4545, 0.2955, 0.4318, 0.2955, 0.4318, 0.2955, 0.4545, 0.2955, 0.4545, 0.3182, 0.4318, 0.3182, 0.5, 0.3182, 0.5227, 0.3182, 0.5227, 0.3182, 0.5, 0.3182, 0.5455, 0.1818, 0.5682, 0.1818, 0.5682, 0.1818, 0.5455, 0.1818, 0.4318, 0.2045, 0.4545, 0.2045, 0.4545, 0.2273, 0.4318, 0.2273, 0.4318, 0.2273, 0.4545, 0.2273, 0.4545, 0.25, 0.4318, 0.25, 0.4318, 0.09091, 0.4545, 0.09091, 0.4545, 0.1136, 0.4318, 0.1136, 0.4318, 0.1136, 0.4545, 0.1136, 0.4545, 0.1364, 0.4318, 0.1364, 0.4318, 0.1364, 0.4545, 0.1364, 0.4545, 0.1591, 0.4318, 0.1591, 0.4318, 0.0, 0.4545, 0.0, 0.4545, 0.02273, 0.4318, 0.02273, 0.4318, 0.02273, 0.4545, 0.02273, 0.4545, 0.04545, 0.4318, 0.04545, 0.4318, 0.04545, 0.4545, 0.04545, 0.4545, 0.06818, 0.4318, 0.06818, 0.5455, 0.4545, 0.5682, 0.4545, 0.5682, 0.4773, 0.5455, 0.4773, 0.4545, 0.3864, 0.4773, 0.3864, 0.4773, 0.3864, 0.4545, 0.3864, 0.4545, 0.4091, 0.4318, 0.4091, 0.4318, 0.4091, 0.4545, 0.4091, 0.5455, 0.3864, 0.5682, 0.3864, 0.5682, 0.3864, 0.5455, 0.3864, 0.4545, 0.4545, 0.4773, 0.4545, 0.4773, 0.4773, 0.4545, 0.4773, 0.4773, 0.4545, 0.5, 0.4545, 0.5, 0.4773, 0.4773, 0.4773, 0.5, 0.4545, 0.5227, 0.4545, 0.5227, 0.4773, 0.5, 0.4773, 0.5227, 0.4545, 0.5455, 0.4545, 0.5455, 0.4773, 0.5227, 0.4773, 0.4318, 0.4545, 0.4545, 0.4545, 0.4545, 0.4773, 0.4318, 0.4773, 0.4318, 0.4545, 0.4545, 0.4545, 0.4545, 0.4545, 0.4318, 0.4545, 0.4545, 0.3864, 0.4773, 0.3864, 0.4773, 0.4091, 0.4545, 0.4091, 0.5682, 0.4773, 0.5455, 0.4773, 0.5455, 0.4773, 0.5682, 0.4773, 0.5227, 0.4091, 0.5, 0.4091, 0.5, 0.4091, 0.5227, 0.4091, 0.4318, 0.3864, 0.4545, 0.3864, 0.4545, 0.3864, 0.4318, 0.3864, 0.5, 0.4773, 0.4773, 0.4773, 0.4773, 0.4773, 0.5, 0.4773, 0.4545, 0.4773, 0.4318, 0.4773, 0.4318, 0.4773, 0.4545, 0.4773, 0.5, 0.3864, 0.5227, 0.3864, 0.5227, 0.3864, 0.5, 0.3864, 0.5227, 0.4545, 0.5455, 0.4545, 0.5455, 0.4545, 0.5227, 0.4545, 0.5227, 0.4773, 0.5, 0.4773, 0.5, 0.4773, 0.5227, 0.4773, 0.5, 0.4545, 0.5227, 0.4545, 0.5227, 0.4545, 0.5, 0.4545, 0.4773, 0.4545, 0.5, 0.4545, 0.5, 0.4545, 0.4773, 0.4545, 0.4318, 0.3864, 0.4545, 0.3864, 0.4545, 0.4091, 0.4318, 0.4091, 0.5455, 0.3864, 0.5682, 0.3864, 0.5682, 0.4091, 0.5455, 0.4091, 0.5455, 0.3182, 0.5682, 0.3182, 0.5682, 0.3409, 0.5455, 0.3409, 0.4545, 0.3182, 0.4773, 0.3182, 0.4773, 0.3409, 0.4545, 0.3409, 0.4773, 0.3182, 0.5, 0.3182, 0.5, 0.3409, 0.4773, 0.3409, 0.5, 0.3182, 0.5227, 0.3182, 0.5227, 0.3409, 0.5, 0.3409, 0.5227, 0.3182, 0.5455, 0.3182, 0.5455, 0.3409, 0.5227, 0.3409, 0.4318, 0.3182, 0.4545, 0.3182, 0.4545, 0.3409, 0.4318, 0.3409, 0.5227, 0.3182, 0.5455, 0.3182, 0.5455, 0.3182, 0.5227, 0.3182, 0.4545, 0.3409, 0.4318, 0.3409, 0.4318, 0.3409, 0.4545, 0.3409, 0.4318, 0.25, 0.4545, 0.25, 0.4545, 0.2727, 0.4318, 0.2727, 0.5455, 0.3409, 0.5227, 0.3409, 0.5227, 0.3409, 0.5455, 0.3409, 0.4773, 0.3182, 0.5, 0.3182, 0.5, 0.3182, 0.4773, 0.3182, 0.5, 0.3409, 0.4773, 0.3409, 0.4773, 0.3409, 0.5, 0.3409, 0.5455, 0.3182, 0.5682, 0.3182, 0.5682, 0.3182, 0.5455, 0.3182, 0.5682, 0.3409, 0.5455, 0.3409, 0.5455, 0.3409, 0.5682, 0.3409, 0.5455, 0.25, 0.5682, 0.25, 0.5682, 0.2727, 0.5455, 0.2727, 0.4545, 0.25, 0.4773, 0.25, 0.4773, 0.2727, 0.4545, 0.2727, 0.4773, 0.25, 0.5, 0.25, 0.5, 0.2727, 0.4773, 0.2727, 0.5, 0.25, 0.5227, 0.25, 0.5227, 0.2727, 0.5, 0.2727, 0.4318, 0.25, 0.4545, 0.25, 0.4545, 0.25, 0.4318, 0.25, 0.5, 0.25, 0.5227, 0.25, 0.5227, 0.25, 0.5, 0.25, 0.5227, 0.2727, 0.5, 0.2727, 0.5, 0.2727, 0.5227, 0.2727, 0.5, 0.2727, 0.4773, 0.2727, 0.4773, 0.2727, 0.5, 0.2727, 0.4545, 0.25, 0.4773, 0.25, 0.4773, 0.25, 0.4545, 0.25, 0.5455, 0.1818, 0.5682, 0.1818, 0.5682, 0.2045, 0.5455, 0.2045, 0.5227, 0.25, 0.5455, 0.25, 0.5455, 0.25, 0.5227, 0.25, 0.5455, 0.25, 0.5682, 0.25, 0.5682, 0.25, 0.5455, 0.25, 0.4773, 0.1818, 0.5, 0.1818, 0.5, 0.2045, 0.4773, 0.2045, 0.5, 0.1818, 0.5227, 0.1818, 0.5227, 0.2045, 0.5, 0.2045, 0.5227, 0.1818, 0.5455, 0.1818, 0.5455, 0.2045, 0.5227, 0.2045, 0.4318, 0.1818, 0.4545, 0.1818, 0.4545, 0.2045, 0.4318, 0.2045, 0.4773, 0.2045, 0.4545, 0.2045, 0.4545, 0.2045, 0.4773, 0.2045, 0.5455, 0.2045, 0.5227, 0.2045, 0.5227, 0.2045, 0.5455, 0.2045, 0.5682, 0.2045, 0.5455, 0.2045, 0.5455, 0.2045, 0.5682, 0.2045, 0.5, 0.2045, 0.4773, 0.2045, 0.4773, 0.2045, 0.5, 0.2045, 0.5227, 0.1818, 0.5455, 0.1818, 0.5455, 0.1818, 0.5227, 0.1818, 0.4318, 0.1818, 0.4545, 0.1818, 0.4545, 0.1818, 0.4318, 0.1818, 0.4545, 0.4773, 0.4773, 0.4773, 0.4773, 0.5, 0.4545, 0.5, 0.4545, 0.4318, 0.4773, 0.4318, 0.4773, 0.4545, 0.4545, 0.4545, 0.4545, 0.3636, 0.4773, 0.3636, 0.4773, 0.3864, 0.4545, 0.3864, 0.4545, 0.4091, 0.4773, 0.4091, 0.4773, 0.4318, 0.4545, 0.4318, 0.4545, 0.3409, 0.4773, 0.3409, 0.4773, 0.3636, 0.4545, 0.3636, 0.4545, 0.2727, 0.4773, 0.2727, 0.4773, 0.2955, 0.4545, 0.2955, 0.4545, 0.2955, 0.4773, 0.2955, 0.4773, 0.3182, 0.4545, 0.3182, 0.4545, 0.2045, 0.4773, 0.2045, 0.4773, 0.2273, 0.4545, 0.2273, 0.4545, 0.2273, 0.4773, 0.2273, 0.4773, 0.25, 0.4545, 0.25, 0.4545, 0.1591, 0.4773, 0.1591, 0.4773, 0.1818, 0.4545, 0.1818, 0.4545, 0.09091, 0.4773, 0.09091, 0.4773, 0.1136, 0.4545, 0.1136, 0.4545, 0.1136, 0.4773, 0.1136, 0.4773, 0.1364, 0.4545, 0.1364, 0.4545, 0.1364, 0.4773, 0.1364, 0.4773, 0.1591, 0.4545, 0.1591, 0.4545, 0.06818, 0.4773, 0.06818, 0.4773, 0.09091, 0.4545, 0.09091, 0.4545, 0.0, 0.4773, 0.0, 0.4773, 0.02273, 0.4545, 0.02273, 0.4545, 0.02273, 0.4773, 0.02273, 0.4773, 0.04545, 0.4545, 0.04545, 0.4545, 0.04545, 0.4773, 0.04545, 0.4773, 0.06818, 0.4545, 0.06818, 0.4773, 0.2045, 0.4773, 0.2273, 0.4773, 0.2273, 0.4773, 0.2045, 0.4545, 0.2727, 0.4773, 0.2727, 0.4773, 0.2727, 0.4545, 0.2727, 0.4773, 0.3182, 0.4545, 0.3182, 0.4545, 0.3182, 0.4773, 0.3182, 0.4773, 0.3409, 0.4773, 0.3636, 0.4773, 0.3636, 0.4773, 0.3409, 0.4545, 0.02273, 0.4545, 0.0, 0.4545, 0.0, 0.4545, 0.02273, 0.4773, 0.2273, 0.4773, 0.25, 0.4773, 0.25, 0.4773, 0.2273, 0.4545, 0.3409, 0.4773, 0.3409, 0.4773, 0.3409, 0.4545, 0.3409, 0.4545, 0.4318, 0.4545, 0.4091, 0.4545, 0.4091, 0.4545, 0.4318, 0.4545, 0.09091, 0.4545, 0.06818, 0.4545, 0.06818, 0.4545, 0.09091, 0.4773, 0.2727, 0.4773, 0.2955, 0.4773, 0.2955, 0.4773, 0.2727, 0.4545, 0.04545, 0.4545, 0.02273, 0.4545, 0.02273, 0.4545, 0.04545, 0.4773, 0.4773, 0.4773, 0.5, 0.4773, 0.5, 0.4773, 0.4773, 0.4773, 0.4545, 0.4545, 0.4545, 0.4545, 0.4545, 0.4773, 0.4545, 0.4773, 0.3864, 0.4545, 0.3864, 0.4545, 0.3864, 0.4773, 0.3864, 0.4545, 0.1818, 0.4545, 0.1591, 0.4545, 0.1591, 0.4545, 0.1818, 0.4773, 0.2955, 0.4773, 0.3182, 0.4773, 0.3182, 0.4773, 0.2955, 0.4545, 0.06818, 0.4545, 0.04545, 0.4545, 0.04545, 0.4545, 0.06818, 0.4545, 0.4091, 0.4773, 0.4091, 0.4773, 0.4091, 0.4545, 0.4091, 0.4545, 0.5, 0.4545, 0.4773, 0.4545, 0.4773, 0.4545, 0.5, 0.4773, 0.4318, 0.4773, 0.4545, 0.4773, 0.4545, 0.4773, 0.4318, 0.4545, 0.1136, 0.4545, 0.09091, 0.4545, 0.09091, 0.4545, 0.1136, 0.4773, 0.3636, 0.4773, 0.3864, 0.4773, 0.3864, 0.4773, 0.3636, 0.4545, 0.3636, 0.4545, 0.3409, 0.4545, 0.3409, 0.4545, 0.3636, 0.4545, 0.1364, 0.4545, 0.1136, 0.4545, 0.1136, 0.4545, 0.1364, 0.4545, 0.4545, 0.4545, 0.4318, 0.4545, 0.4318, 0.4545, 0.4545, 0.4773, 0.06818, 0.4773, 0.09091, 0.4773, 0.09091, 0.4773, 0.06818, 0.4545, 0.1591, 0.4545, 0.1364, 0.4545, 0.1364, 0.4545, 0.1591, 0.4773, 0.4091, 0.4773, 0.4318, 0.4773, 0.4318, 0.4773, 0.4091, 0.4773, 0.0, 0.4773, 0.02273, 0.4773, 0.02273, 0.4773, 0.0])
me_plane_001.update()
me_cube = bpy.data.meshes.new('Cube')
me_cube.from_pydata([(-5.167, 0.0, -3.007), (-7.803, 0.4548, 0.6825), (-5.167, 0.4548, -3.007), (0.8337, 0.0, -2.893), (4.274, 0.6412, 2.609), (0.8337, 1.0, -2.893), (-2.98, 0.0, 2.596), (-2.98, 0.4548, 2.596), (-0.7657, 0.552, 3.535), (-0.7657, 0.0, 3.535), (2.593, 1.0, 1.041), (2.593, 0.0, 1.041), (-6.38, 0.4548, -0.6955), (1.105, 0.6412, 3.674), (1.105, 0.0, 3.674), (5.981, 0.3772, 0.7818), (5.981, 0.0, 0.7818), (4.274, 0.0, 2.609), (2.788, 0.6412, 3.529), (2.788, 0.0, 3.529), (-6.38, 0.0, -0.6955), (-9.723, 0.4548, 1.399), (-5.117, 0.0, 1.793), (-5.117, 0.4548, 1.793), (-7.803, 0.0, 0.6825), (-13.12, 1.0, 1.545), (-6.982, 0.0, 2.989), (-6.982, 0.4548, 2.989), (-9.723, 0.0, 1.399), (-9.318, 0.0, 3.105), (-9.318, 0.4548, 3.105), (-13.12, 0.0, 1.545), (-12.2, 0.0, 2.427), (-12.2, 1.0, 2.427), (-11.68, 0.0, 3.125), (-11.68, 1.0, 3.125), (0.1572, 0.0, 3.604), (0.7204, 0.0, -0.2435), (0.7204, 1.0, -0.2435), (0.1572, 0.6412, 3.604), (-4.183, 1.035, -0.2621), (-5.684, 1.035, 0.8678), (-5.167, 1.035, -3.007), (-1.368, 2.147, -2.893), (-1.404, 2.147, 1.189), (0.4283, 2.147, 1.836), (1.997, 2.147, 2.426), (-0.7657, 1.648, 3.535), (-2.98, 1.035, 2.596), (2.593, 2.147, 1.041), (5.981, 0.7016, 0.7818), (1.105, 1.543, 3.674), (4.274, 1.036, 2.609), (0.7204, 2.147, -0.2435), (0.1572, 1.71, 3.604), (2.788, 1.373, 3.529), (-6.982, 1.035, 2.989), (-5.117, 1.035, 1.787), (-6.38, 1.035, -0.6955), (-7.295, 1.035, 1.716), (-9.318, 1.035, 3.105), (-7.803, 1.035, 0.6825), (-9.468, 1.035, 2.445), (-12.2, 2.147, 2.427), (-9.723, 1.035, 1.399), (-13.12, 2.147, 1.545), (-12.11, 2.147, 2.792)], [], [(2, 0, 20, 12), (1, 21, 64, 61), (30, 27, 56, 60), (2, 5, 3, 0), (33, 35, 66, 63), (8, 7, 6, 9), (8, 39, 54, 47), (18, 4, 52, 55), (11, 10, 15, 16), (13, 14, 19, 18), (37, 38, 10, 11), (39, 36, 14, 13), (15, 4, 17, 16), (17, 4, 18, 19), (10, 38, 53, 49), (2, 12, 58, 42), (12, 1, 61, 58), (12, 20, 24, 1), (27, 23, 57, 56), (6, 7, 23, 22), (1, 24, 28, 21), (26, 27, 30, 29), (25, 33, 63, 65), (22, 23, 27, 26), (29, 30, 35, 34), (21, 25, 65, 64), (15, 10, 49, 50), (23, 7, 48, 57), (31, 32, 33, 25), (33, 32, 34, 35), (21, 28, 31, 25), (4, 15, 50, 52), (8, 9, 36, 39), (3, 5, 38, 37), (7, 8, 47, 48), (13, 18, 55, 51), (42, 40, 44, 43), (45, 54, 51, 46), (48, 40, 41, 57), (44, 40, 48, 47), (53, 45, 46, 49), (46, 51, 55, 52), (49, 46, 52, 50), (41, 58, 61, 59), (40, 42, 58, 41), (57, 41, 59, 56), (60, 62, 63, 66), (59, 61, 64, 62), (56, 59, 62, 60), (62, 64, 65, 63), (43, 44, 45, 53), (44, 47, 54, 45), (38, 5, 43, 53), (5, 2, 42, 43), (35, 30, 60, 66), (39, 13, 51, 54)])
_k = {(35, 66): 0.79608, (6, 7): 0.56471, (15, 16): 0.5098, (27, 56): 0.56471, (26, 27): 0.56471, (15, 50): 0.5098, (7, 48): 0.56471, (34, 35): 0.79608, (42, 43): 0.51765, (47, 48): 0.48235, (49, 50): 0.5098, (43, 53): 0.5098, (51, 54): 0.48235, (50, 52): 0.48235, (52, 55): 0.48235, (51, 55): 0.48235, (56, 57): 0.56471, (48, 57): 0.56471, (42, 58): 0.51765, (58, 61): 0.51765, (63, 65): 0.79608, (63, 66): 0.79608, (49, 53): 0.5098, (47, 54): 0.48235}
me_cube.attributes.new('crease_edge', 'FLOAT', 'EDGE').data.foreach_set('value', [_k.get((min(e.vertices), max(e.vertices)), 0.0) for e in me_cube.edges])
_uv = me_cube.uv_layers.new(name='UVMap')
_uv.uv.foreach_set('vector', [0.125, 0.5, 0.125, 0.75, 0.125, 0.75, 0.125, 0.5, 0.125, 0.5, 0.125, 0.5, 0.125, 0.5, 0.125, 0.5, 0.875, 0.5, 0.875, 0.5, 0.875, 0.5, 0.875, 0.5, 0.125, 0.5, 0.375, 0.5, 0.375, 0.75, 0.125, 0.75, 0.625, 0.25, 0.625, 0.25, 0.625, 0.25, 0.625, 0.25, 0.625, 0.5, 0.875, 0.5, 0.875, 0.75, 0.625, 0.75, 0.625, 0.5, 0.625, 0.5, 0.625, 0.5, 0.625, 0.5, 0.625, 0.5, 0.625, 0.5, 0.625, 0.5, 0.625, 0.5, 0.375, 0.75, 0.375, 0.5, 0.375, 0.5, 0.375, 0.75, 0.625, 0.5, 0.625, 0.75, 0.625, 0.75, 0.625, 0.5, 0.375, 0.75, 0.375, 0.5, 0.375, 0.5, 0.375, 0.75, 0.625, 0.5, 0.625, 0.75, 0.625, 0.75, 0.625, 0.5, 0.375, 0.5, 0.625, 0.5, 0.625, 0.75, 0.375, 0.75, 0.625, 0.75, 0.625, 0.5, 0.625, 0.5, 0.625, 0.75, 0.375, 0.5, 0.375, 0.5, 0.375, 0.5, 0.375, 0.5, 0.125, 0.5, 0.125, 0.5, 0.125, 0.5, 0.125, 0.5, 0.125, 0.5, 0.125, 0.5, 0.125, 0.5, 0.125, 0.5, 0.125, 0.5, 0.125, 0.75, 0.125, 0.75, 0.125, 0.5, 0.875, 0.5, 0.875, 0.5, 0.875, 0.5, 0.875, 0.5, 0.875, 0.75, 0.875, 0.5, 0.875, 0.5, 0.875, 0.75, 0.125, 0.5, 0.125, 0.75, 0.125, 0.75, 0.125, 0.5, 0.875, 0.75, 0.875, 0.5, 0.875, 0.5, 0.875, 0.75, 0.375, 0.25, 0.625, 0.25, 0.625, 0.25, 0.375, 0.25, 0.875, 0.75, 0.875, 0.5, 0.875, 0.5, 0.875, 0.75, 0.875, 0.75, 0.875, 0.5, 0.875, 0.5, 0.875, 0.75, 0.125, 0.5, 0.125, 0.5, 0.125, 0.5, 0.125, 0.5, 0.375, 0.5, 0.375, 0.5, 0.375, 0.5, 0.375, 0.5, 0.875, 0.5, 0.875, 0.5, 0.875, 0.5, 0.875, 0.5, 0.375, 0.0, 0.625, 0.0, 0.625, 0.25, 0.375, 0.25, 0.625, 0.25, 0.625, 0.0, 0.625, 0.0, 0.625, 0.25, 0.125, 0.5, 0.125, 0.75, 0.125, 0.75, 0.125, 0.5, 0.625, 0.5, 0.375, 0.5, 0.375, 0.5, 0.625, 0.5, 0.625, 0.5, 0.625, 0.75, 0.625, 0.75, 0.625, 0.5, 0.375, 0.75, 0.375, 0.5, 0.375, 0.5, 0.375, 0.75, 0.875, 0.5, 0.625, 0.5, 0.625, 0.5, 0.875, 0.5, 0.625, 0.5, 0.625, 0.5, 0.625, 0.5, 0.625, 0.5, 0.375, 0.25, 0.625, 0.25, 0.625, 0.5, 0.375, 0.5, 0.625, 0.5, 0.625, 0.5, 0.625, 0.5, 0.625, 0.5, 0.625, 0.25, 0.625, 0.25, 0.625, 0.25, 0.625, 0.25, 0.625, 0.5, 0.625, 0.25, 0.625, 0.25, 0.625, 0.5, 0.375, 0.5, 0.625, 0.5, 0.625, 0.5, 0.375, 0.5, 0.625, 0.5, 0.625, 0.5, 0.625, 0.5, 0.625, 0.5, 0.375, 0.5, 0.625, 0.5, 0.625, 0.5, 0.375, 0.5, 0.625, 0.25, 0.375, 0.25, 0.375, 0.25, 0.625, 0.25, 0.625, 0.25, 0.375, 0.25, 0.375, 0.25, 0.625, 0.25, 0.625, 0.25, 0.625, 0.25, 0.625, 0.25, 0.625, 0.25, 0.625, 0.25, 0.625, 0.25, 0.625, 0.25, 0.625, 0.25, 0.625, 0.25, 0.375, 0.25, 0.375, 0.25, 0.625, 0.25, 0.625, 0.25, 0.625, 0.25, 0.625, 0.25, 0.625, 0.25, 0.625, 0.25, 0.375, 0.25, 0.375, 0.25, 0.625, 0.25, 0.375, 0.5, 0.625, 0.5, 0.625, 0.5, 0.375, 0.5, 0.625, 0.5, 0.625, 0.5, 0.625, 0.5, 0.625, 0.5, 0.375, 0.5, 0.375, 0.5, 0.375, 0.5, 0.375, 0.5, 0.375, 0.5, 0.125, 0.5, 0.125, 0.5, 0.375, 0.5, 0.875, 0.5, 0.875, 0.5, 0.875, 0.5, 0.875, 0.5, 0.625, 0.5, 0.625, 0.5, 0.625, 0.5, 0.625, 0.5])
me_cube.update()

# ---- objects
ob_cylinder = bpy.data.objects.new('Cylinder', me_cylinder)
ob_modulo_neumatico = bpy.data.objects.new('modulo neumatico', me_plane)
ob_vacio_controla_el_doblado_del_neumatico = bpy.data.objects.new('vacio controla el doblado del neumatico', None)
ob_vacio_controla_el_doblado_final = bpy.data.objects.new('vacio controla el doblado final', None)
ob_cylinder_001 = bpy.data.objects.new('Cylinder.001', me_cylinder_001)
ob_modulo_neumatico_001 = bpy.data.objects.new('modulo neumatico.001', me_plane_001)
ob_vacio_controla_el_doblado_del_neumatico_001 = bpy.data.objects.new('vacio controla el doblado del neumatico.001', None)
ob_vacio_controla_el_doblado_final_001 = bpy.data.objects.new('vacio controla el doblado final.001', None)
ob_cube = bpy.data.objects.new('Cube', me_cube)

# ---- transforms, parenting, visibility, modifiers, constraints
ob_cylinder.location = (0.0, 0.0, 2.978)
ob_cylinder.rotation_euler = (-1.571, -2.22e-16, 2.22e-16)
ob_cylinder.scale = (2.525, 2.525, 2.525)
_m = ob_cylinder.modifiers.new('Subdivision', 'SUBSURF')
_m.levels = 5
_m = ob_cylinder.modifiers.new('Mirror', 'MIRROR')
_m.use_axis = (False, False, True)
_m.use_clip = True
ob_modulo_neumatico.location = (0.0, 0.0, 0.0)
_m = ob_modulo_neumatico.modifiers.new('Mirror', 'MIRROR')
_m.use_axis = (False, True, False)
_m = ob_modulo_neumatico.modifiers.new('Array', 'ARRAY')
_m.count = 68
_m = ob_modulo_neumatico.modifiers.new('SimpleDeform', 'SIMPLE_DEFORM')
_m.deform_method = 'BEND'
_m.origin = ob_vacio_controla_el_doblado_del_neumatico
_m.factor = 3.632
_m.angle = 3.632
_m = ob_modulo_neumatico.modifiers.new('SimpleDeform.001', 'SIMPLE_DEFORM')
_m.deform_method = 'BEND'
_m.deform_axis = 'Z'
_m.origin = ob_vacio_controla_el_doblado_final
_m.factor = 6.283
_m.angle = 6.283
ob_vacio_controla_el_doblado_del_neumatico.location = (0.0, 0.0, 0.0)
ob_vacio_controla_el_doblado_del_neumatico.rotation_euler = (1.571, -0.0, 0.0)
ob_vacio_controla_el_doblado_final.location = (0.0, 0.0, 0.0)
ob_vacio_controla_el_doblado_final.rotation_euler = (1.571, -0.0, 0.0)
ob_cylinder_001.location = (-13.81, 0.0, 2.978)
ob_cylinder_001.rotation_euler = (-1.571, -2.22e-16, 2.22e-16)
ob_cylinder_001.scale = (2.525, 2.525, 2.525)
_m = ob_cylinder_001.modifiers.new('Subdivision', 'SUBSURF')
_m.levels = 5
_m = ob_cylinder_001.modifiers.new('Mirror', 'MIRROR')
_m.use_axis = (False, False, True)
_m.use_clip = True
ob_modulo_neumatico_001.location = (-13.81, 0.0, 0.0)
_m = ob_modulo_neumatico_001.modifiers.new('Mirror', 'MIRROR')
_m.use_axis = (False, True, False)
_m = ob_modulo_neumatico_001.modifiers.new('Array', 'ARRAY')
_m.count = 68
_m = ob_modulo_neumatico_001.modifiers.new('SimpleDeform', 'SIMPLE_DEFORM')
_m.deform_method = 'BEND'
_m.origin = ob_vacio_controla_el_doblado_del_neumatico_001
_m.factor = 3.632
_m.angle = 3.632
_m = ob_modulo_neumatico_001.modifiers.new('SimpleDeform.001', 'SIMPLE_DEFORM')
_m.deform_method = 'BEND'
_m.deform_axis = 'Z'
_m.origin = ob_vacio_controla_el_doblado_final_001
_m.factor = 6.283
_m.angle = 6.283
ob_vacio_controla_el_doblado_del_neumatico_001.location = (-13.81, 0.0, 0.0)
ob_vacio_controla_el_doblado_del_neumatico_001.rotation_euler = (1.571, -0.0, 0.0)
ob_vacio_controla_el_doblado_final_001.location = (-13.81, 0.0, 0.0)
ob_vacio_controla_el_doblado_final_001.rotation_euler = (1.571, -0.0, 0.0)
ob_cube.location = (-4.122, 0.0, 5.214)
_m = ob_cube.modifiers.new('Mirror', 'MIRROR')
_m.use_axis = (False, True, False)
_m.use_clip = True
_m = ob_cube.modifiers.new('Subdivision', 'SUBSURF')
_m.levels = 4

# ---- collection membership
col_collection.objects.link(ob_cylinder)
col_collection.objects.link(ob_modulo_neumatico)
col_collection.objects.link(ob_vacio_controla_el_doblado_del_neumatico)
col_collection.objects.link(ob_vacio_controla_el_doblado_final)
col_collection.objects.link(ob_cylinder_001)
col_collection.objects.link(ob_modulo_neumatico_001)
col_collection.objects.link(ob_vacio_controla_el_doblado_del_neumatico_001)
col_collection.objects.link(ob_vacio_controla_el_doblado_final_001)
col_collection.objects.link(ob_cube)

# ---- scene / render settings (as saved in the file)
scene.frame_start = 1; scene.frame_end = 250; scene.frame_set(1)
scene.render.engine = 'BLENDER_EEVEE_NEXT'
scene.cycles.sampling_pattern = 'TABULATED_SOBOL'
scene.cycles.use_light_tree = False
scene.view_settings.view_transform = 'Filmic'
bpy.context.view_layer.update()

# ---- added for rendering (the .blend has no active camera and no usable light): camera, sun
cam_auto = bpy.data.cameras.new('AutoCamera')
cam_auto.lens = 50.0
cam_auto.sensor_width = 36.0
cam_auto.clip_end = 1000.0
ob_auto_camera = bpy.data.objects.new('AutoCamera', cam_auto)
scene.collection.objects.link(ob_auto_camera)
ob_auto_camera.location = (13.6847, -24.9838, 21.0896)
ob_auto_camera.rotation_euler = (1.09748, -7.21219e-08, 0.694738)
scene.camera = ob_auto_camera
light_auto_sun = bpy.data.lights.new('AutoSun', 'SUN')
light_auto_sun.energy = 3.0
light_auto_sun.angle = 0.0523599
ob_auto_sun = bpy.data.objects.new('AutoSun', light_auto_sun)
scene.collection.objects.link(ob_auto_sun)
ob_auto_sun.rotation_euler = (0.872665, 0.174533, 0.523599)
bpy.context.view_layer.update()
